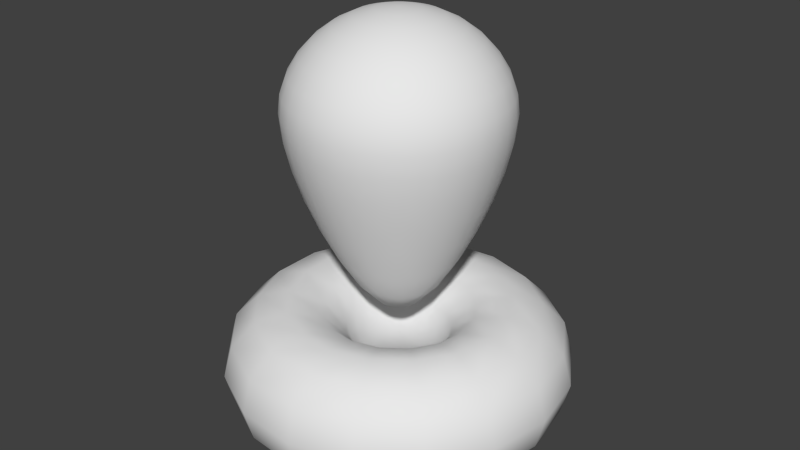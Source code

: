# Source: location.blend  (saved by Blender 2.76.0; exported with 4.5.12 LTS)
import bpy
from mathutils import Matrix  # noqa: F401  (used for matrix-valued properties, if any)

bpy.ops.wm.read_factory_settings(use_empty=True)
scene = bpy.context.scene
scene.name = 'Scene'

# ---- collections
col_collection_1 = bpy.data.collections.new('Collection 1'); scene.collection.children.link(col_collection_1)

# ---- materials (node trees are filled in below, after node groups)
mat_material = bpy.data.materials.new('Material')
mat_material.alpha_threshold = 0.0
mat_material.use_transparent_shadow = False
mat_material.roughness = 0.5
mat_material_001 = bpy.data.materials.new('Material.001')
mat_material_001.alpha_threshold = 0.0
mat_material_001.use_transparent_shadow = False
mat_material_001.roughness = 0.5
mat_material_002 = bpy.data.materials.new('Material.002')
mat_material_002.alpha_threshold = 0.0
mat_material_002.use_transparent_shadow = False
mat_material_002.roughness = 0.5

# ---- material node trees

# ---- world
world_world = bpy.data.worlds.new('World'); scene.world = world_world
world_world.color = (0.05088, 0.05088, 0.05088)
world_world.use_sun_shadow = False
world_world.sun_shadow_jitter_overblur = 0.0
world_world.cycles.sampling_method = 'MANUAL'
world_world.cycles.sample_map_resolution = 256

# ---- meshes
me_torus = bpy.data.meshes.new('Torus')
me_torus.from_pydata([(0.83, 0.0, 0.0), (0.7885, 0.0, 0.155), (0.675, 0.0, 0.2685), (0.52, 0.0, 0.31), (0.365, 0.0, 0.2685), (0.2515, 0.0, 0.155), (0.21, 0.0, 3.796e-17), (0.2515, 0.0, -0.155), (0.365, 0.0, -0.2685), (0.52, 0.0, -0.31), (0.675, 0.0, -0.2685), (0.7885, 0.0, -0.155), (0.774, 0.2998, 0.0), (0.7352, 0.2848, 0.155), (0.6294, 0.2438, 0.2685), (0.4849, 0.1878, 0.31), (0.3404, 0.1319, 0.2685), (0.2345, 0.09086, 0.155), (0.1958, 0.07586, 3.796e-17), (0.2345, 0.09086, -0.155), (0.3404, 0.1319, -0.2685), (0.4849, 0.1878, -0.31), (0.6294, 0.2438, -0.2685), (0.7352, 0.2848, -0.155), (0.6134, 0.5592, 0.0), (0.5827, 0.5312, 0.155), (0.4988, 0.4547, 0.2685), (0.3843, 0.3503, 0.31), (0.2697, 0.2459, 0.2685), (0.1859, 0.1695, 0.155), (0.1552, 0.1415, 3.796e-17), (0.1859, 0.1695, -0.155), (0.2697, 0.2459, -0.2685), (0.3843, 0.3503, -0.31), (0.4988, 0.4547, -0.2685), (0.5827, 0.5312, -0.155), (0.37, 0.743, 0.0), (0.3515, 0.7058, 0.155), (0.3009, 0.6042, 0.2685), (0.2318, 0.4655, 0.31), (0.1627, 0.3267, 0.2685), (0.1121, 0.2252, 0.155), (0.09361, 0.188, 3.796e-17), (0.1121, 0.2252, -0.155), (0.1627, 0.3267, -0.2685), (0.2318, 0.4655, -0.31), (0.3009, 0.6042, -0.2685), (0.3515, 0.7058, -0.155), (0.07658, 0.8265, 0.0), (0.07275, 0.7851, 0.155), (0.06228, 0.6721, 0.2685), (0.04798, 0.5178, 0.31), (0.03368, 0.3634, 0.2685), (0.02321, 0.2505, 0.155), (0.01938, 0.2091, 3.796e-17), (0.02321, 0.2505, -0.155), (0.03368, 0.3634, -0.2685), (0.04798, 0.5178, -0.31), (0.06228, 0.6721, -0.2685), (0.07275, 0.7851, -0.155), (-0.2271, 0.7983, 0.0), (-0.2158, 0.7584, 0.155), (-0.1847, 0.6492, 0.2685), (-0.1423, 0.5001, 0.31), (-0.09989, 0.3511, 0.2685), (-0.06883, 0.2419, 0.155), (-0.05747, 0.202, 3.796e-17), (-0.06883, 0.2419, -0.155), (-0.09989, 0.3511, -0.2685), (-0.1423, 0.5001, -0.31), (-0.1847, 0.6492, -0.2685), (-0.2158, 0.7584, -0.155), (-0.5002, 0.6624, 0.0), (-0.4752, 0.6292, 0.155), (-0.4068, 0.5387, 0.2685), (-0.3134, 0.415, 0.31), (-0.22, 0.2913, 0.2685), (-0.1516, 0.2007, 0.155), (-0.1266, 0.1676, 3.796e-17), (-0.1516, 0.2007, -0.155), (-0.22, 0.2913, -0.2685), (-0.3134, 0.415, -0.31), (-0.4068, 0.5387, -0.2685), (-0.4752, 0.6292, -0.155), (-0.7057, 0.4369, 0.0), (-0.6704, 0.4151, 0.155), (-0.5739, 0.3553, 0.2685), (-0.4421, 0.2737, 0.31), (-0.3103, 0.1921, 0.2685), (-0.2139, 0.1324, 0.155), (-0.1785, 0.1106, 3.796e-17), (-0.2139, 0.1324, -0.155), (-0.3103, 0.1921, -0.2685), (-0.4421, 0.2737, -0.31), (-0.5739, 0.3553, -0.2685), (-0.6704, 0.4151, -0.155), (-0.8159, 0.1525, 0.0), (-0.775, 0.1449, 0.155), (-0.6635, 0.124, 0.2685), (-0.5111, 0.09555, 0.31), (-0.3588, 0.06707, 0.2685), (-0.2472, 0.04622, 0.155), (-0.2064, 0.03859, 3.796e-17), (-0.2472, 0.04622, -0.155), (-0.3588, 0.06707, -0.2685), (-0.5111, 0.09555, -0.31), (-0.6635, 0.124, -0.2685), (-0.775, 0.1449, -0.155), (-0.8159, -0.1525, 0.0), (-0.775, -0.1449, 0.155), (-0.6635, -0.124, 0.2685), (-0.5111, -0.09555, 0.31), (-0.3588, -0.06707, 0.2685), (-0.2472, -0.04622, 0.155), (-0.2064, -0.03859, 3.796e-17), (-0.2472, -0.04622, -0.155), (-0.3588, -0.06707, -0.2685), (-0.5111, -0.09555, -0.31), (-0.6635, -0.124, -0.2685), (-0.775, -0.1449, -0.155), (-0.7057, -0.4369, 0.0), (-0.6704, -0.4151, 0.155), (-0.5739, -0.3553, 0.2685), (-0.4421, -0.2737, 0.31), (-0.3103, -0.1921, 0.2685), (-0.2139, -0.1324, 0.155), (-0.1785, -0.1106, 3.796e-17), (-0.2139, -0.1324, -0.155), (-0.3103, -0.1921, -0.2685), (-0.4421, -0.2737, -0.31), (-0.5739, -0.3553, -0.2685), (-0.6704, -0.4151, -0.155), (-0.5002, -0.6624, 0.0), (-0.4752, -0.6292, 0.155), (-0.4068, -0.5387, 0.2685), (-0.3134, -0.415, 0.31), (-0.22, -0.2913, 0.2685), (-0.1516, -0.2007, 0.155), (-0.1266, -0.1676, 3.796e-17), (-0.1516, -0.2007, -0.155), (-0.22, -0.2913, -0.2685), (-0.3134, -0.415, -0.31), (-0.4068, -0.5387, -0.2685), (-0.4752, -0.6292, -0.155), (-0.2271, -0.7983, 0.0), (-0.2158, -0.7584, 0.155), (-0.1847, -0.6492, 0.2685), (-0.1423, -0.5001, 0.31), (-0.09989, -0.3511, 0.2685), (-0.06884, -0.2419, 0.155), (-0.05747, -0.202, 3.796e-17), (-0.06884, -0.2419, -0.155), (-0.09989, -0.3511, -0.2685), (-0.1423, -0.5001, -0.31), (-0.1847, -0.6492, -0.2685), (-0.2158, -0.7584, -0.155), (0.07658, -0.8265, 0.0), (0.07275, -0.7851, 0.155), (0.06228, -0.6721, 0.2685), (0.04798, -0.5178, 0.31), (0.03368, -0.3634, 0.2685), (0.02321, -0.2505, 0.155), (0.01938, -0.2091, 3.796e-17), (0.02321, -0.2505, -0.155), (0.03368, -0.3634, -0.2685), (0.04798, -0.5178, -0.31), (0.06228, -0.6721, -0.2685), (0.07275, -0.7851, -0.155), (0.37, -0.743, 0.0), (0.3515, -0.7058, 0.155), (0.3009, -0.6042, 0.2685), (0.2318, -0.4655, 0.31), (0.1627, -0.3267, 0.2685), (0.1121, -0.2252, 0.155), (0.09361, -0.188, 3.796e-17), (0.1121, -0.2252, -0.155), (0.1627, -0.3267, -0.2685), (0.2318, -0.4655, -0.31), (0.3009, -0.6042, -0.2685), (0.3515, -0.7058, -0.155), (0.6134, -0.5592, 0.0), (0.5827, -0.5312, 0.155), (0.4988, -0.4547, 0.2685), (0.3843, -0.3503, 0.31), (0.2697, -0.2459, 0.2685), (0.1859, -0.1695, 0.155), (0.1552, -0.1415, 3.796e-17), (0.1859, -0.1695, -0.155), (0.2697, -0.2459, -0.2685), (0.3843, -0.3503, -0.31), (0.4988, -0.4547, -0.2685), (0.5827, -0.5312, -0.155), (0.774, -0.2998, 0.0), (0.7352, -0.2848, 0.155), (0.6294, -0.2438, 0.2685), (0.4849, -0.1878, 0.31), (0.3404, -0.1319, 0.2685), (0.2345, -0.09086, 0.155), (0.1958, -0.07586, 3.796e-17), (0.2345, -0.09086, -0.155), (0.3404, -0.1319, -0.2685), (0.4849, -0.1878, -0.31), (0.6294, -0.2438, -0.2685), (0.7352, -0.2848, -0.155)], [], [(0, 12, 13, 1), (1, 13, 14, 2), (2, 14, 15, 3), (3, 15, 16, 4), (4, 16, 17, 5), (5, 17, 18, 6), (6, 18, 19, 7), (7, 19, 20, 8), (8, 20, 21, 9), (9, 21, 22, 10), (10, 22, 23, 11), (0, 11, 23, 12), (12, 24, 25, 13), (13, 25, 26, 14), (14, 26, 27, 15), (15, 27, 28, 16), (16, 28, 29, 17), (17, 29, 30, 18), (18, 30, 31, 19), (19, 31, 32, 20), (20, 32, 33, 21), (21, 33, 34, 22), (22, 34, 35, 23), (23, 35, 24, 12), (24, 36, 37, 25), (25, 37, 38, 26), (26, 38, 39, 27), (27, 39, 40, 28), (28, 40, 41, 29), (29, 41, 42, 30), (30, 42, 43, 31), (31, 43, 44, 32), (32, 44, 45, 33), (33, 45, 46, 34), (34, 46, 47, 35), (35, 47, 36, 24), (36, 48, 49, 37), (37, 49, 50, 38), (38, 50, 51, 39), (39, 51, 52, 40), (40, 52, 53, 41), (41, 53, 54, 42), (42, 54, 55, 43), (43, 55, 56, 44), (44, 56, 57, 45), (45, 57, 58, 46), (46, 58, 59, 47), (47, 59, 48, 36), (48, 60, 61, 49), (49, 61, 62, 50), (50, 62, 63, 51), (51, 63, 64, 52), (52, 64, 65, 53), (53, 65, 66, 54), (54, 66, 67, 55), (55, 67, 68, 56), (56, 68, 69, 57), (57, 69, 70, 58), (58, 70, 71, 59), (59, 71, 60, 48), (60, 72, 73, 61), (61, 73, 74, 62), (62, 74, 75, 63), (63, 75, 76, 64), (64, 76, 77, 65), (65, 77, 78, 66), (66, 78, 79, 67), (67, 79, 80, 68), (68, 80, 81, 69), (69, 81, 82, 70), (70, 82, 83, 71), (71, 83, 72, 60), (72, 84, 85, 73), (73, 85, 86, 74), (74, 86, 87, 75), (75, 87, 88, 76), (76, 88, 89, 77), (77, 89, 90, 78), (78, 90, 91, 79), (79, 91, 92, 80), (80, 92, 93, 81), (81, 93, 94, 82), (82, 94, 95, 83), (83, 95, 84, 72), (84, 96, 97, 85), (85, 97, 98, 86), (86, 98, 99, 87), (87, 99, 100, 88), (88, 100, 101, 89), (89, 101, 102, 90), (90, 102, 103, 91), (91, 103, 104, 92), (92, 104, 105, 93), (93, 105, 106, 94), (94, 106, 107, 95), (95, 107, 96, 84), (96, 108, 109, 97), (97, 109, 110, 98), (98, 110, 111, 99), (99, 111, 112, 100), (100, 112, 113, 101), (101, 113, 114, 102), (102, 114, 115, 103), (103, 115, 116, 104), (104, 116, 117, 105), (105, 117, 118, 106), (106, 118, 119, 107), (107, 119, 108, 96), (108, 120, 121, 109), (109, 121, 122, 110), (110, 122, 123, 111), (111, 123, 124, 112), (112, 124, 125, 113), (113, 125, 126, 114), (114, 126, 127, 115), (115, 127, 128, 116), (116, 128, 129, 117), (117, 129, 130, 118), (118, 130, 131, 119), (119, 131, 120, 108), (120, 132, 133, 121), (121, 133, 134, 122), (122, 134, 135, 123), (123, 135, 136, 124), (124, 136, 137, 125), (125, 137, 138, 126), (126, 138, 139, 127), (127, 139, 140, 128), (128, 140, 141, 129), (129, 141, 142, 130), (130, 142, 143, 131), (131, 143, 132, 120), (132, 144, 145, 133), (133, 145, 146, 134), (134, 146, 147, 135), (135, 147, 148, 136), (136, 148, 149, 137), (137, 149, 150, 138), (138, 150, 151, 139), (139, 151, 152, 140), (140, 152, 153, 141), (141, 153, 154, 142), (142, 154, 155, 143), (143, 155, 144, 132), (144, 156, 157, 145), (145, 157, 158, 146), (146, 158, 159, 147), (147, 159, 160, 148), (148, 160, 161, 149), (149, 161, 162, 150), (150, 162, 163, 151), (151, 163, 164, 152), (152, 164, 165, 153), (153, 165, 166, 154), (154, 166, 167, 155), (155, 167, 156, 144), (156, 168, 169, 157), (157, 169, 170, 158), (158, 170, 171, 159), (159, 171, 172, 160), (160, 172, 173, 161), (161, 173, 174, 162), (162, 174, 175, 163), (163, 175, 176, 164), (164, 176, 177, 165), (165, 177, 178, 166), (166, 178, 179, 167), (167, 179, 168, 156), (168, 180, 181, 169), (169, 181, 182, 170), (170, 182, 183, 171), (171, 183, 184, 172), (172, 184, 185, 173), (173, 185, 186, 174), (174, 186, 187, 175), (175, 187, 188, 176), (176, 188, 189, 177), (177, 189, 190, 178), (178, 190, 191, 179), (179, 191, 180, 168), (180, 192, 193, 181), (181, 193, 194, 182), (182, 194, 195, 183), (183, 195, 196, 184), (184, 196, 197, 185), (185, 197, 198, 186), (186, 198, 199, 187), (187, 199, 200, 188), (188, 200, 201, 189), (189, 201, 202, 190), (190, 202, 203, 191), (191, 203, 192, 180), (192, 0, 1, 193), (193, 1, 2, 194), (194, 2, 3, 195), (195, 3, 4, 196), (196, 4, 5, 197), (197, 5, 6, 198), (198, 6, 7, 199), (199, 7, 8, 200), (200, 8, 9, 201), (201, 9, 10, 202), (202, 10, 11, 203), (203, 11, 0, 192)])
me_torus.polygons.foreach_set('use_smooth', [True] * 204)
_uv = me_torus.uv_layers.new(name='UVMap')
_uv.uv.foreach_set('vector', [0.5659, 0.681, 0.5659, 0.7768, 0.5164, 0.772, 0.5164, 0.681, 0.1399, 0.4766, 0.06599, 0.4208, 0.09278, 0.3963, 0.156, 0.4441, 0.156, 0.4441, 0.09278, 0.3963, 0.1294, 0.363, 0.1781, 0.3998, 0.1781, 0.3998, 0.1294, 0.363, 0.166, 0.3296, 0.2002, 0.3555, 0.6159, 0.6853, 0.6159, 0.7274, 0.6522, 0.7143, 0.6522, 0.6853, 0.6522, 0.6853, 0.6522, 0.7143, 0.7017, 0.7095, 0.7017, 0.6853, 0.7017, 0.6853, 0.7017, 0.7095, 0.7512, 0.7143, 0.7512, 0.6853, 0.7512, 0.6853, 0.7512, 0.7143, 0.7874, 0.7274, 0.7874, 0.6853, 0.7002, 0.3555, 0.666, 0.3296, 0.6294, 0.363, 0.6781, 0.3998, 0.6781, 0.3998, 0.6294, 0.363, 0.5928, 0.3963, 0.656, 0.4441, 0.656, 0.4441, 0.5928, 0.3963, 0.566, 0.4208, 0.6399, 0.4766, 0.5659, 0.681, 0.6154, 0.681, 0.6154, 0.772, 0.5659, 0.7768, 0.5659, 0.7768, 0.5659, 0.8597, 0.5164, 0.8507, 0.5164, 0.772, 0.06599, 0.4208, 0.01726, 0.3421, 0.05106, 0.329, 0.09278, 0.3963, 0.09278, 0.3963, 0.05106, 0.329, 0.09724, 0.3111, 0.1294, 0.363, 0.1294, 0.363, 0.09724, 0.3111, 0.1434, 0.2932, 0.166, 0.3296, 0.166, 0.3296, 0.1434, 0.2932, 0.1772, 0.2801, 0.1928, 0.3052, 0.6522, 0.7143, 0.6522, 0.7394, 0.7017, 0.7305, 0.7017, 0.7095, 0.7017, 0.7095, 0.7017, 0.7305, 0.7512, 0.7394, 0.7512, 0.7143, 0.6928, 0.3052, 0.6772, 0.2801, 0.6434, 0.2932, 0.666, 0.3296, 0.666, 0.3296, 0.6434, 0.2932, 0.5972, 0.3111, 0.6294, 0.363, 0.6294, 0.363, 0.5972, 0.3111, 0.5511, 0.329, 0.5928, 0.3963, 0.5928, 0.3963, 0.5511, 0.329, 0.5173, 0.3421, 0.566, 0.4208, 0.6154, 0.772, 0.6154, 0.8507, 0.5659, 0.8597, 0.5659, 0.7768, 0.4301, 0.8581, 0.4301, 0.7804, 0.3806, 0.7745, 0.3806, 0.8483, 0.01726, 0.3421, 0.0002509, 0.2511, 0.0365, 0.2511, 0.05106, 0.329, 0.05106, 0.329, 0.0365, 0.2511, 0.08602, 0.2511, 0.09724, 0.3111, 0.09724, 0.3111, 0.08602, 0.2511, 0.1355, 0.2511, 0.1434, 0.2932, 0.1434, 0.2932, 0.1355, 0.2511, 0.1718, 0.2511, 0.1772, 0.2801, 0.6522, 0.8477, 0.6522, 0.8242, 0.7017, 0.8183, 0.7017, 0.8379, 0.7017, 0.8379, 0.7017, 0.8183, 0.7512, 0.8242, 0.7512, 0.8477, 0.6772, 0.2801, 0.6718, 0.2511, 0.6355, 0.2511, 0.6434, 0.2932, 0.6434, 0.2932, 0.6355, 0.2511, 0.586, 0.2511, 0.5972, 0.3111, 0.5972, 0.3111, 0.586, 0.2511, 0.5365, 0.2511, 0.5511, 0.329, 0.5511, 0.329, 0.5365, 0.2511, 0.5003, 0.2511, 0.5173, 0.3421, 0.4796, 0.8483, 0.4796, 0.7745, 0.4301, 0.7804, 0.4301, 0.8581, 0.4301, 0.7804, 0.4301, 0.6867, 0.3806, 0.6854, 0.3806, 0.7745, 0.0002509, 0.2511, 0.01726, 0.1601, 0.05106, 0.1732, 0.0365, 0.2511, 0.0365, 0.2511, 0.05106, 0.1732, 0.09724, 0.1911, 0.08602, 0.2511, 0.08602, 0.2511, 0.09724, 0.1911, 0.1434, 0.2089, 0.1355, 0.2511, 0.1355, 0.2511, 0.1434, 0.2089, 0.1772, 0.222, 0.1718, 0.2511, 0.6522, 0.8242, 0.6522, 0.7958, 0.7017, 0.7945, 0.7017, 0.8183, 0.7017, 0.8183, 0.7017, 0.7945, 0.7512, 0.7958, 0.7512, 0.8242, 0.6718, 0.2511, 0.6772, 0.222, 0.6434, 0.2089, 0.6355, 0.2511, 0.6355, 0.2511, 0.6434, 0.2089, 0.5972, 0.1911, 0.586, 0.2511, 0.586, 0.2511, 0.5972, 0.1911, 0.5511, 0.1732, 0.5365, 0.2511, 0.5365, 0.2511, 0.5511, 0.1732, 0.5173, 0.1601, 0.5003, 0.2511, 0.4796, 0.7745, 0.4796, 0.6854, 0.4301, 0.6867, 0.4301, 0.7804, 0.4301, 0.6867, 0.4301, 0.5896, 0.3806, 0.5933, 0.3806, 0.6854, 0.3806, 0.6854, 0.3806, 0.5933, 0.3443, 0.6032, 0.3443, 0.6821, 0.05106, 0.1732, 0.09278, 0.1058, 0.1294, 0.1392, 0.09724, 0.1911, 0.09724, 0.1911, 0.1294, 0.1392, 0.166, 0.1725, 0.1434, 0.2089, 0.6159, 0.7991, 0.6159, 0.7564, 0.6522, 0.7664, 0.6522, 0.7958, 0.6522, 0.7958, 0.6522, 0.7664, 0.7017, 0.77, 0.7017, 0.7945, 0.7017, 0.7945, 0.7017, 0.77, 0.7512, 0.7664, 0.7512, 0.7958, 0.7512, 0.7958, 0.7512, 0.7664, 0.7874, 0.7564, 0.7874, 0.7991, 0.6434, 0.2089, 0.666, 0.1725, 0.6294, 0.1392, 0.5972, 0.1911, 0.5972, 0.1911, 0.6294, 0.1392, 0.5928, 0.1058, 0.5511, 0.1732, 0.5159, 0.6821, 0.5159, 0.6032, 0.4796, 0.5933, 0.4796, 0.6854, 0.4796, 0.6854, 0.4796, 0.5933, 0.4301, 0.5896, 0.4301, 0.6867, 0.4301, 0.5896, 0.4301, 0.5024, 0.3806, 0.5104, 0.3806, 0.5933, 0.06599, 0.08137, 0.1399, 0.02558, 0.156, 0.05803, 0.09278, 0.1058, 0.09278, 0.1058, 0.156, 0.05803, 0.1781, 0.1024, 0.1294, 0.1392, 0.1294, 0.1392, 0.1781, 0.1024, 0.2002, 0.1467, 0.166, 0.1725, 0.166, 0.1725, 0.2002, 0.1467, 0.2163, 0.1791, 0.1928, 0.1969, 0.6522, 0.7664, 0.6522, 0.7399, 0.7017, 0.7479, 0.7017, 0.77, 0.7017, 0.77, 0.7017, 0.7479, 0.7512, 0.7399, 0.7512, 0.7664, 0.6928, 0.1969, 0.7163, 0.1791, 0.7002, 0.1467, 0.666, 0.1725, 0.666, 0.1725, 0.7002, 0.1467, 0.6781, 0.1024, 0.6294, 0.1392, 0.6294, 0.1392, 0.6781, 0.1024, 0.656, 0.05803, 0.5928, 0.1058, 0.5928, 0.1058, 0.656, 0.05803, 0.6399, 0.02558, 0.566, 0.08137, 0.4796, 0.5933, 0.4796, 0.5104, 0.4301, 0.5024, 0.4301, 0.5896, 0.08602, 0.9256, 0.08602, 0.8536, 0.0365, 0.8466, 0.0365, 0.915, 0.1399, 0.02558, 0.2289, 0.0002509, 0.2322, 0.03635, 0.156, 0.05803, 0.156, 0.05803, 0.2322, 0.03635, 0.2368, 0.08565, 0.1781, 0.1024, 0.1781, 0.1024, 0.2368, 0.08565, 0.2414, 0.135, 0.2002, 0.1467, 0.2002, 0.1467, 0.2414, 0.135, 0.2447, 0.1711, 0.2163, 0.1791, 0.6522, 0.6306, 0.6522, 0.6088, 0.7017, 0.6018, 0.7017, 0.6201, 0.7017, 0.6201, 0.7017, 0.6018, 0.7512, 0.6088, 0.7512, 0.6306, 0.7163, 0.1791, 0.7447, 0.1711, 0.7414, 0.135, 0.7002, 0.1467, 0.7002, 0.1467, 0.7414, 0.135, 0.7368, 0.08565, 0.6781, 0.1024, 0.6781, 0.1024, 0.7368, 0.08565, 0.7322, 0.03635, 0.656, 0.05803, 0.656, 0.05803, 0.7322, 0.03635, 0.7289, 0.0002509, 0.6399, 0.02558, 0.1355, 0.915, 0.1355, 0.8466, 0.08602, 0.8536, 0.08602, 0.9256, 0.08602, 0.8536, 0.08602, 0.7627, 0.0365, 0.7603, 0.0365, 0.8466, 0.2289, 0.0002509, 0.3211, 0.008792, 0.3112, 0.04366, 0.2322, 0.03635, 0.2322, 0.03635, 0.3112, 0.04366, 0.2976, 0.09129, 0.2368, 0.08565, 0.2368, 0.08565, 0.2976, 0.09129, 0.2841, 0.1389, 0.2414, 0.135, 0.2414, 0.135, 0.2841, 0.1389, 0.2741, 0.1738, 0.2447, 0.1711, 0.6522, 0.6088, 0.6522, 0.5813, 0.7017, 0.5788, 0.7017, 0.6018, 0.7017, 0.6018, 0.7017, 0.5788, 0.7512, 0.5813, 0.7512, 0.6088, 0.7447, 0.1711, 0.7741, 0.1738, 0.7841, 0.1389, 0.7414, 0.135, 0.7414, 0.135, 0.7841, 0.1389, 0.7976, 0.09129, 0.7368, 0.08565, 0.7368, 0.08565, 0.7976, 0.09129, 0.8112, 0.04366, 0.7322, 0.03635, 0.7322, 0.03635, 0.8112, 0.04366, 0.8211, 0.008792, 0.7289, 0.0002509, 0.1355, 0.8466, 0.1355, 0.7603, 0.08602, 0.7627, 0.08602, 0.8536, 0.08602, 0.7627, 0.08602, 0.6653, 0.0365, 0.6677, 0.0365, 0.7603, 0.0365, 0.7603, 0.0365, 0.6677, 0.0002509, 0.6744, 0.0002509, 0.7536, 0.3112, 0.04366, 0.3821, 0.07898, 0.3523, 0.1185, 0.2976, 0.09129, 0.2976, 0.09129, 0.3523, 0.1185, 0.3224, 0.158, 0.2841, 0.1389, 0.6159, 0.5879, 0.6159, 0.5451, 0.6522, 0.5518, 0.6522, 0.5813, 0.6522, 0.5813, 0.6522, 0.5518, 0.7017, 0.5542, 0.7017, 0.5788, 0.7017, 0.5788, 0.7017, 0.5542, 0.7512, 0.5518, 0.7512, 0.5813, 0.7512, 0.5813, 0.7512, 0.5518, 0.7874, 0.5451, 0.7874, 0.5879, 0.7841, 0.1389, 0.8224, 0.158, 0.8523, 0.1185, 0.7976, 0.09129, 0.7976, 0.09129, 0.8523, 0.1185, 0.8821, 0.07898, 0.8112, 0.04366, 0.1718, 0.7536, 0.1718, 0.6744, 0.1355, 0.6677, 0.1355, 0.7603, 0.1355, 0.7603, 0.1355, 0.6677, 0.08602, 0.6653, 0.08602, 0.7627, 0.08602, 0.6653, 0.08602, 0.5744, 0.0365, 0.5814, 0.0365, 0.6677, 0.4039, 0.05005, 0.4663, 0.1185, 0.4355, 0.1375, 0.3821, 0.07898, 0.3821, 0.07898, 0.4355, 0.1375, 0.3934, 0.1636, 0.3523, 0.1185, 0.3523, 0.1185, 0.3934, 0.1636, 0.3513, 0.1897, 0.3224, 0.158, 0.3224, 0.158, 0.3513, 0.1897, 0.3205, 0.2088, 0.3006, 0.1869, 0.6522, 0.5518, 0.6522, 0.5242, 0.7017, 0.5312, 0.7017, 0.5542, 0.7017, 0.5542, 0.7017, 0.5312, 0.7512, 0.5242, 0.7512, 0.5518, 0.8006, 0.1869, 0.8205, 0.2088, 0.8513, 0.1897, 0.8224, 0.158, 0.8224, 0.158, 0.8513, 0.1897, 0.8934, 0.1636, 0.8523, 0.1185, 0.8523, 0.1185, 0.8934, 0.1636, 0.9355, 0.1375, 0.8821, 0.07898, 0.8821, 0.07898, 0.9355, 0.1375, 0.9663, 0.1185, 0.9039, 0.05005, 0.1355, 0.6677, 0.1355, 0.5814, 0.08602, 0.5744, 0.08602, 0.6653, 0.08602, 0.5744, 0.08602, 0.5024, 0.0365, 0.513, 0.0365, 0.5814, 0.4663, 0.1185, 0.4997, 0.2048, 0.4641, 0.2114, 0.4355, 0.1375, 0.4355, 0.1375, 0.4641, 0.2114, 0.4154, 0.2205, 0.3934, 0.1636, 0.3934, 0.1636, 0.4154, 0.2205, 0.3668, 0.2296, 0.3513, 0.1897, 0.3513, 0.1897, 0.3668, 0.2296, 0.3311, 0.2363, 0.3205, 0.2088, 0.6522, 0.5242, 0.6522, 0.5024, 0.7017, 0.513, 0.7017, 0.5312, 0.7017, 0.5312, 0.7017, 0.513, 0.7512, 0.5024, 0.7512, 0.5242, 0.8205, 0.2088, 0.8311, 0.2363, 0.8668, 0.2296, 0.8513, 0.1897, 0.8513, 0.1897, 0.8668, 0.2296, 0.9154, 0.2205, 0.8934, 0.1636, 0.8934, 0.1636, 0.9154, 0.2205, 0.9641, 0.2114, 0.9355, 0.1375, 0.9355, 0.1375, 0.9641, 0.2114, 0.9997, 0.2048, 0.9663, 0.1185, 0.1355, 0.5814, 0.1355, 0.513, 0.08602, 0.5024, 0.08602, 0.5744, 0.2581, 0.5024, 0.2581, 0.5896, 0.2085, 0.5933, 0.2085, 0.5104, 0.4997, 0.2048, 0.4997, 0.2974, 0.4641, 0.2907, 0.4641, 0.2114, 0.4641, 0.2114, 0.4641, 0.2907, 0.4154, 0.2816, 0.4154, 0.2205, 0.4154, 0.2205, 0.4154, 0.2816, 0.3668, 0.2725, 0.3668, 0.2296, 0.3668, 0.2296, 0.3668, 0.2725, 0.3311, 0.2658, 0.3311, 0.2363, 0.7879, 0.6377, 0.8144, 0.6377, 0.818, 0.5882, 0.7959, 0.5882, 0.7959, 0.5882, 0.818, 0.5882, 0.8144, 0.5386, 0.7879, 0.5386, 0.8311, 0.2363, 0.8311, 0.2658, 0.8668, 0.2725, 0.8668, 0.2296, 0.8668, 0.2296, 0.8668, 0.2725, 0.9154, 0.2816, 0.9154, 0.2205, 0.9154, 0.2205, 0.9154, 0.2816, 0.9641, 0.2907, 0.9641, 0.2114, 0.9641, 0.2114, 0.9641, 0.2907, 0.9997, 0.2974, 0.9997, 0.2048, 0.3076, 0.5104, 0.3076, 0.5933, 0.2581, 0.5896, 0.2581, 0.5024, 0.2581, 0.5896, 0.2581, 0.6867, 0.2085, 0.6854, 0.2085, 0.5933, 0.2085, 0.5933, 0.2085, 0.6854, 0.1723, 0.6821, 0.1723, 0.6032, 0.4641, 0.2907, 0.4355, 0.3646, 0.3934, 0.3385, 0.4154, 0.2816, 0.4154, 0.2816, 0.3934, 0.3385, 0.3513, 0.3125, 0.3668, 0.2725, 0.8045, 0.6739, 0.8471, 0.6739, 0.8438, 0.6377, 0.8144, 0.6377, 0.8144, 0.6377, 0.8438, 0.6377, 0.8426, 0.5882, 0.818, 0.5882, 0.818, 0.5882, 0.8426, 0.5882, 0.8438, 0.5386, 0.8144, 0.5386, 0.8144, 0.5386, 0.8438, 0.5386, 0.8471, 0.5024, 0.8045, 0.5024, 0.8668, 0.2725, 0.8513, 0.3125, 0.8934, 0.3385, 0.9154, 0.2816, 0.9154, 0.2816, 0.8934, 0.3385, 0.9355, 0.3646, 0.9641, 0.2907, 0.3438, 0.6032, 0.3438, 0.6821, 0.3076, 0.6854, 0.3076, 0.5933, 0.3076, 0.5933, 0.3076, 0.6854, 0.2581, 0.6867, 0.2581, 0.5896, 0.2581, 0.6867, 0.2581, 0.7804, 0.2085, 0.7745, 0.2085, 0.6854, 0.4663, 0.3837, 0.4039, 0.4521, 0.3821, 0.4232, 0.4355, 0.3646, 0.4355, 0.3646, 0.3821, 0.4232, 0.3523, 0.3836, 0.3934, 0.3385, 0.3934, 0.3385, 0.3523, 0.3836, 0.3224, 0.3441, 0.3513, 0.3125, 0.3513, 0.3125, 0.3224, 0.3441, 0.3006, 0.3152, 0.3205, 0.2934, 0.8438, 0.6377, 0.8722, 0.6377, 0.8663, 0.5882, 0.8426, 0.5882, 0.8426, 0.5882, 0.8663, 0.5882, 0.8722, 0.5386, 0.8438, 0.5386, 0.8205, 0.2934, 0.8006, 0.3152, 0.8224, 0.3441, 0.8513, 0.3125, 0.8513, 0.3125, 0.8224, 0.3441, 0.8523, 0.3836, 0.8934, 0.3385, 0.8934, 0.3385, 0.8523, 0.3836, 0.8821, 0.4232, 0.9355, 0.3646, 0.9355, 0.3646, 0.8821, 0.4232, 0.9039, 0.4521, 0.9663, 0.3837, 0.3076, 0.6854, 0.3076, 0.7745, 0.2581, 0.7804, 0.2581, 0.6867, 0.2581, 0.7804, 0.2581, 0.8581, 0.2085, 0.8483, 0.2085, 0.7745, 0.4039, 0.4521, 0.3211, 0.4933, 0.3112, 0.4585, 0.3821, 0.4232, 0.3821, 0.4232, 0.3112, 0.4585, 0.2976, 0.4109, 0.3523, 0.3836, 0.3523, 0.3836, 0.2976, 0.4109, 0.2841, 0.3632, 0.3224, 0.3441, 0.3224, 0.3441, 0.2841, 0.3632, 0.2741, 0.3284, 0.3006, 0.3152, 0.8722, 0.6377, 0.8958, 0.6377, 0.8859, 0.5882, 0.8663, 0.5882, 0.8663, 0.5882, 0.8859, 0.5882, 0.8958, 0.5386, 0.8722, 0.5386, 0.8006, 0.3152, 0.7741, 0.3284, 0.7841, 0.3632, 0.8224, 0.3441, 0.8224, 0.3441, 0.7841, 0.3632, 0.7976, 0.4109, 0.8523, 0.3836, 0.8523, 0.3836, 0.7976, 0.4109, 0.8112, 0.4585, 0.8821, 0.4232, 0.8821, 0.4232, 0.8112, 0.4585, 0.8211, 0.4933, 0.9039, 0.4521, 0.3076, 0.7745, 0.3076, 0.8483, 0.2581, 0.8581, 0.2581, 0.7804, 0.5659, 0.5024, 0.5659, 0.5852, 0.5164, 0.59, 0.5164, 0.5113, 0.3211, 0.4933, 0.2289, 0.5019, 0.2322, 0.4658, 0.3112, 0.4585, 0.3112, 0.4585, 0.2322, 0.4658, 0.2368, 0.4165, 0.2976, 0.4109, 0.2976, 0.4109, 0.2368, 0.4165, 0.2414, 0.3672, 0.2841, 0.3632, 0.2841, 0.3632, 0.2414, 0.3672, 0.2447, 0.3311, 0.2741, 0.3284, 0.6522, 0.6311, 0.6522, 0.6563, 0.7017, 0.661, 0.7017, 0.6401, 0.7017, 0.6401, 0.7017, 0.661, 0.7512, 0.6563, 0.7512, 0.6311, 0.7741, 0.3284, 0.7447, 0.3311, 0.7414, 0.3672, 0.7841, 0.3632, 0.7841, 0.3632, 0.7414, 0.3672, 0.7368, 0.4165, 0.7976, 0.4109, 0.7976, 0.4109, 0.7368, 0.4165, 0.7322, 0.4658, 0.8112, 0.4585, 0.8112, 0.4585, 0.7322, 0.4658, 0.7289, 0.5019, 0.8211, 0.4933, 0.6154, 0.5113, 0.6154, 0.59, 0.5659, 0.5852, 0.5659, 0.5024, 0.5659, 0.5852, 0.5659, 0.681, 0.5164, 0.681, 0.5164, 0.59, 0.2289, 0.5019, 0.1399, 0.4766, 0.156, 0.4441, 0.2322, 0.4658, 0.2322, 0.4658, 0.156, 0.4441, 0.1781, 0.3998, 0.2368, 0.4165, 0.2368, 0.4165, 0.1781, 0.3998, 0.2002, 0.3555, 0.2414, 0.3672, 0.2414, 0.3672, 0.2002, 0.3555, 0.2163, 0.323, 0.2447, 0.3311, 0.6522, 0.6563, 0.6522, 0.6853, 0.7017, 0.6853, 0.7017, 0.661, 0.7017, 0.661, 0.7017, 0.6853, 0.7512, 0.6853, 0.7512, 0.6563, 0.7447, 0.3311, 0.7163, 0.323, 0.7002, 0.3555, 0.7414, 0.3672, 0.7414, 0.3672, 0.7002, 0.3555, 0.6781, 0.3998, 0.7368, 0.4165, 0.7368, 0.4165, 0.6781, 0.3998, 0.656, 0.4441, 0.7322, 0.4658, 0.7322, 0.4658, 0.656, 0.4441, 0.6399, 0.4766, 0.7289, 0.5019, 0.6154, 0.59, 0.6154, 0.681, 0.5659, 0.681, 0.5659, 0.5852])
me_torus.materials.append(mat_material)
me_torus.use_remesh_preserve_volume = False
me_torus.use_remesh_preserve_attributes = False
me_torus.use_mirror_vertex_groups = False
me_torus.update()
me_sphere = bpy.data.meshes.new('Sphere')
me_sphere.from_pydata([(-0.1951, 0.0, 4.169), (-0.3827, 0.0, 4.116), (-0.5556, 0.0, 4.031), (-0.7071, 0.0, 3.918), (-0.8315, 0.0, 3.784), (-0.9239, 0.0, 3.634), (-0.9808, 0.0, 3.478), (-1.0, 0.0, 3.312), (-0.9808, 0.0, 3.104), (-0.9239, 0.0, 2.857), (-0.8315, 0.0, 2.58), (-0.7071, 0.0, 2.284), (-0.5556, 0.0, 1.985), (-0.3827, 0.0, 1.711), (-0.1951, 0.0, 1.506), (-0.1913, 0.03806, 4.169), (-0.3753, 0.07466, 4.116), (-0.5449, 0.1084, 4.031), (-0.6935, 0.1379, 3.918), (-0.8155, 0.1622, 3.784), (-0.9061, 0.1802, 3.634), (-0.9619, 0.1913, 3.478), (-0.9808, 0.1951, 3.312), (-0.9619, 0.1913, 3.104), (-0.9061, 0.1802, 2.857), (-0.8155, 0.1622, 2.58), (-0.6935, 0.1379, 2.284), (-0.5449, 0.1084, 1.985), (-0.3753, 0.07466, 1.711), (-0.1913, 0.03806, 1.506), (-0.1802, 0.07466, 4.169), (-0.3536, 0.1464, 4.116), (-0.5133, 0.2126, 4.031), (-0.6533, 0.2706, 3.918), (-0.7682, 0.3182, 3.784), (-0.8536, 0.3536, 3.634), (-0.9061, 0.3753, 3.478), (-0.9239, 0.3827, 3.312), (-0.9061, 0.3753, 3.104), (-0.8536, 0.3536, 2.857), (-0.7682, 0.3182, 2.58), (-0.6533, 0.2706, 2.284), (-0.5133, 0.2126, 1.985), (-0.3536, 0.1464, 1.711), (-0.1802, 0.07466, 1.506), (-0.1622, 0.1084, 4.169), (-0.3182, 0.2126, 4.116), (-0.4619, 0.3087, 4.031), (-0.5879, 0.3928, 3.918), (-0.6913, 0.4619, 3.784), (-0.7682, 0.5133, 3.634), (-0.8155, 0.5449, 3.478), (-0.8315, 0.5556, 3.312), (-0.8155, 0.5449, 3.104), (-0.7682, 0.5133, 2.857), (-0.6913, 0.4619, 2.58), (-0.5879, 0.3928, 2.284), (-0.4619, 0.3087, 1.985), (-0.3182, 0.2126, 1.711), (-0.1622, 0.1084, 1.506), (-0.1379, 0.1379, 4.169), (-0.2706, 0.2706, 4.116), (-0.3928, 0.3928, 4.031), (-0.5, 0.5, 3.918), (-0.5879, 0.5879, 3.784), (-0.6533, 0.6533, 3.634), (-0.6935, 0.6935, 3.478), (-0.7071, 0.7071, 3.312), (-0.6935, 0.6935, 3.104), (-0.6533, 0.6533, 2.857), (-0.5879, 0.5879, 2.58), (-0.5, 0.5, 2.284), (-0.3928, 0.3928, 1.985), (-0.2706, 0.2706, 1.711), (-0.1379, 0.1379, 1.506), (-0.1084, 0.1622, 4.169), (-0.2126, 0.3182, 4.116), (-0.3087, 0.4619, 4.031), (-0.3928, 0.5879, 3.918), (-0.4619, 0.6913, 3.784), (-0.5133, 0.7682, 3.634), (-0.5449, 0.8155, 3.478), (-0.5556, 0.8315, 3.312), (-0.5449, 0.8155, 3.104), (-0.5133, 0.7682, 2.857), (-0.4619, 0.6913, 2.58), (-0.3928, 0.5879, 2.284), (-0.3087, 0.4619, 1.985), (-0.2126, 0.3182, 1.711), (-0.1084, 0.1622, 1.506), (-0.07466, 0.1802, 4.169), (-0.1464, 0.3536, 4.116), (-0.2126, 0.5133, 4.031), (-0.2706, 0.6533, 3.918), (-0.3182, 0.7682, 3.784), (-0.3536, 0.8536, 3.634), (-0.3753, 0.9061, 3.478), (-0.3827, 0.9239, 3.312), (-0.3753, 0.9061, 3.104), (-0.3536, 0.8536, 2.857), (-0.3182, 0.7682, 2.58), (-0.2706, 0.6533, 2.284), (-0.2126, 0.5133, 1.985), (-0.1464, 0.3536, 1.711), (-0.07466, 0.1802, 1.506), (-0.03806, 0.1913, 4.169), (-0.07466, 0.3753, 4.116), (-0.1084, 0.5449, 4.031), (-0.1379, 0.6935, 3.918), (-0.1622, 0.8155, 3.784), (-0.1802, 0.9061, 3.634), (-0.1913, 0.9619, 3.478), (-0.1951, 0.9808, 3.312), (-0.1913, 0.9619, 3.104), (-0.1802, 0.9061, 2.857), (-0.1622, 0.8155, 2.58), (-0.1379, 0.6935, 2.284), (-0.1084, 0.5449, 1.985), (-0.07466, 0.3753, 1.711), (-0.03806, 0.1913, 1.506), (3.266e-07, 0.1951, 4.169), (3.192e-07, 0.3827, 4.116), (3.117e-07, 0.5556, 4.031), (3.192e-07, 0.7071, 3.918), (3.341e-07, 0.8315, 3.784), (2.745e-07, 0.9239, 3.634), (3.937e-07, 0.9808, 3.478), (3.788e-07, 1.0, 3.312), (3.937e-07, 0.9808, 3.104), (2.298e-07, 0.9239, 2.857), (3.341e-07, 0.8315, 2.58), (3.192e-07, 0.7071, 2.284), (3.415e-07, 0.5556, 1.985), (3.043e-07, 0.3827, 1.711), (3.08e-07, 0.1951, 1.506), (0.03806, 0.1913, 4.169), (0.07466, 0.3753, 4.116), (0.1084, 0.5449, 4.031), (0.138, 0.6935, 3.918), (0.1622, 0.8155, 3.784), (0.1802, 0.9061, 3.634), (0.1913, 0.9619, 3.478), (0.1951, 0.9808, 3.312), (0.1913, 0.9619, 3.104), (0.1802, 0.9061, 2.857), (0.1622, 0.8155, 2.58), (0.138, 0.6935, 2.284), (0.1084, 0.5449, 1.985), (0.07466, 0.3753, 1.711), (0.03806, 0.1913, 1.506), (0.07466, 0.1802, 4.169), (0.1464, 0.3536, 4.116), (0.2126, 0.5133, 4.031), (0.2706, 0.6533, 3.918), (0.3182, 0.7682, 3.784), (0.3536, 0.8536, 3.634), (0.3753, 0.9061, 3.478), (0.3827, 0.9239, 3.312), (0.3753, 0.9061, 3.104), (0.3536, 0.8536, 2.857), (0.3182, 0.7682, 2.58), (0.2706, 0.6533, 2.284), (0.2126, 0.5133, 1.985), (0.1464, 0.3536, 1.711), (0.07466, 0.1802, 1.506), (0.1084, 0.1622, 4.169), (0.2126, 0.3182, 4.116), (0.3087, 0.4619, 4.031), (0.3928, 0.5879, 3.918), (0.4619, 0.6913, 3.784), (0.5133, 0.7682, 3.634), (0.5449, 0.8155, 3.478), (0.5556, 0.8315, 3.312), (0.5449, 0.8155, 3.104), (0.5133, 0.7682, 2.857), (0.4619, 0.6913, 2.58), (0.3928, 0.5879, 2.284), (0.3087, 0.4619, 1.985), (0.2126, 0.3182, 1.711), (0.1084, 0.1622, 1.506), (0.138, 0.1379, 4.169), (0.2706, 0.2706, 4.116), (0.3928, 0.3928, 4.031), (0.5, 0.5, 3.918), (0.5879, 0.5879, 3.784), (0.6533, 0.6533, 3.634), (0.6935, 0.6935, 3.478), (0.7071, 0.7071, 3.312), (0.6935, 0.6935, 3.104), (0.6533, 0.6533, 2.857), (0.5879, 0.5879, 2.58), (0.5, 0.5, 2.284), (0.3928, 0.3928, 1.985), (0.2706, 0.2706, 1.711), (0.138, 0.1379, 1.506), (0.1622, 0.1084, 4.169), (0.3182, 0.2126, 4.116), (0.4619, 0.3087, 4.031), (0.5879, 0.3928, 3.918), (0.6913, 0.4619, 3.784), (0.7682, 0.5133, 3.634), (0.8155, 0.5449, 3.478), (0.8315, 0.5556, 3.312), (0.8155, 0.5449, 3.104), (0.7682, 0.5133, 2.857), (0.6913, 0.4619, 2.58), (0.5879, 0.3928, 2.284), (0.4619, 0.3087, 1.985), (0.3182, 0.2126, 1.711), (0.1622, 0.1084, 1.506), (0.1802, 0.07466, 4.169), (0.3536, 0.1464, 4.116), (0.5133, 0.2126, 4.031), (0.6533, 0.2706, 3.918), (0.7682, 0.3182, 3.784), (0.8536, 0.3536, 3.634), (0.9061, 0.3753, 3.478), (0.9239, 0.3827, 3.312), (0.9061, 0.3753, 3.104), (0.8536, 0.3536, 2.857), (0.7682, 0.3182, 2.58), (0.6533, 0.2706, 2.284), (0.5133, 0.2126, 1.985), (0.3536, 0.1464, 1.711), (0.1802, 0.07466, 1.506), (0.1913, 0.03806, 4.169), (0.3753, 0.07466, 4.116), (0.5449, 0.1084, 4.031), (0.6935, 0.1379, 3.918), (0.8155, 0.1622, 3.784), (0.9061, 0.1802, 3.634), (0.9619, 0.1913, 3.478), (0.9808, 0.1951, 3.312), (0.9619, 0.1913, 3.104), (0.9061, 0.1802, 2.857), (0.8155, 0.1622, 2.58), (0.6935, 0.1379, 2.284), (0.5449, 0.1084, 1.985), (0.3753, 0.07466, 1.711), (0.1913, 0.03806, 1.506), (0.1951, -7.212e-09, 4.169), (0.3827, 4.122e-08, 4.116), (0.5556, 2.632e-08, 4.031), (0.7071, -2.584e-08, 3.918), (0.8315, -8.544e-08, 3.784), (0.9239, 6.357e-08, 3.634), (0.9808, -8.544e-08, 3.478), (1.0, -1.003e-07, 3.312), (0.9808, -8.544e-08, 3.104), (0.9239, 6.357e-08, 2.857), (0.8315, -8.544e-08, 2.58), (0.7071, -2.584e-08, 2.284), (0.5556, -1.094e-08, 1.985), (0.3827, 3.964e-09, 1.711), (0.1951, 3.964e-09, 1.506), (3.258e-07, 0.0, 1.426), (0.1913, -0.03806, 4.169), (0.3753, -0.07466, 4.116), (0.5449, -0.1084, 4.031), (0.6935, -0.1379, 3.918), (0.8155, -0.1622, 3.784), (0.9061, -0.1802, 3.634), (0.9619, -0.1913, 3.478), (0.9808, -0.1951, 3.312), (0.9619, -0.1913, 3.104), (0.9061, -0.1802, 2.857), (0.8155, -0.1622, 2.58), (0.6935, -0.1379, 2.284), (0.5449, -0.1084, 1.985), (0.3753, -0.07466, 1.711), (0.1913, -0.03806, 1.506), (0.1802, -0.07466, 4.169), (0.3536, -0.1464, 4.116), (0.5133, -0.2126, 4.031), (0.6533, -0.2706, 3.918), (0.7682, -0.3182, 3.784), (0.8536, -0.3536, 3.634), (0.9061, -0.3753, 3.478), (0.9239, -0.3827, 3.312), (0.9061, -0.3753, 3.104), (0.8536, -0.3536, 2.857), (0.7682, -0.3182, 2.58), (0.6533, -0.2706, 2.284), (0.5133, -0.2126, 1.985), (0.3536, -0.1464, 1.711), (0.1802, -0.07466, 1.506), (0.1622, -0.1084, 4.169), (0.3182, -0.2126, 4.116), (0.4619, -0.3087, 4.031), (0.5879, -0.3928, 3.918), (0.6913, -0.4619, 3.784), (0.7682, -0.5133, 3.634), (0.8155, -0.5449, 3.478), (0.8315, -0.5556, 3.312), (0.8155, -0.5449, 3.104), (0.7682, -0.5133, 2.857), (0.6913, -0.4619, 2.58), (0.5879, -0.3928, 2.284), (0.4619, -0.3087, 1.985), (0.3182, -0.2126, 1.711), (0.1622, -0.1084, 1.506), (0.138, -0.1379, 4.169), (0.2706, -0.2706, 4.116), (0.3928, -0.3928, 4.031), (0.5, -0.5, 3.918), (0.5879, -0.5879, 3.784), (0.6533, -0.6533, 3.634), (0.6935, -0.6935, 3.478), (0.7071, -0.7071, 3.312), (0.6935, -0.6935, 3.104), (0.6533, -0.6533, 2.857), (0.5879, -0.5879, 2.58), (0.5, -0.5, 2.284), (0.3928, -0.3928, 1.985), (0.2706, -0.2706, 1.711), (0.1379, -0.1379, 1.506), (0.1084, -0.1622, 4.169), (0.2126, -0.3182, 4.116), (0.3087, -0.4619, 4.031), (0.3928, -0.5879, 3.918), (0.4619, -0.6913, 3.784), (0.5133, -0.7682, 3.634), (0.5449, -0.8155, 3.478), (0.5556, -0.8315, 3.312), (0.5449, -0.8155, 3.104), (0.5133, -0.7682, 2.857), (0.4619, -0.6913, 2.58), (0.3928, -0.5879, 2.284), (0.3087, -0.4619, 1.985), (0.2126, -0.3182, 1.711), (0.1084, -0.1622, 1.506), (0.07466, -0.1802, 4.169), (0.1464, -0.3536, 4.116), (0.2126, -0.5133, 4.031), (0.2706, -0.6533, 3.918), (0.3182, -0.7682, 3.784), (0.3536, -0.8536, 3.634), (0.3753, -0.9061, 3.478), (0.3827, -0.9239, 3.312), (0.3753, -0.9061, 3.104), (0.3536, -0.8536, 2.857), (0.3182, -0.7682, 2.58), (0.2706, -0.6533, 2.284), (0.2126, -0.5133, 1.985), (0.1464, -0.3536, 1.711), (0.07466, -0.1802, 1.506), (0.03806, -0.1913, 4.169), (0.07466, -0.3753, 4.116), (0.1084, -0.5449, 4.031), (0.1379, -0.6935, 3.918), (0.1622, -0.8155, 3.784), (0.1802, -0.9061, 3.634), (0.1913, -0.9619, 3.478), (0.1951, -0.9808, 3.312), (0.1913, -0.9619, 3.104), (0.1802, -0.9061, 2.857), (0.1622, -0.8155, 2.58), (0.1379, -0.6935, 2.284), (0.1084, -0.5449, 1.985), (0.07466, -0.3753, 1.711), (0.03806, -0.1913, 1.506), (3.117e-07, -0.1951, 4.169), (2.819e-07, -0.3827, 4.116), (2.819e-07, -0.5556, 4.031), (1.851e-07, -0.7071, 3.918), (1.404e-07, -0.8315, 3.784), (3.192e-07, -0.9239, 3.634), (9.567e-08, -0.9808, 3.478), (1.404e-07, -1.0, 3.312), (9.567e-08, -0.9808, 3.104), (3.192e-07, -0.9239, 2.857), (1.404e-07, -0.8315, 2.58), (1.851e-07, -0.7071, 2.284), (2.596e-07, -0.5556, 1.985), (2.521e-07, -0.3827, 1.711), (3.155e-07, -0.1951, 1.506), (-0.03806, -0.1913, 4.169), (-0.07466, -0.3753, 4.116), (-0.1084, -0.5449, 4.031), (-0.1379, -0.6935, 3.918), (-0.1622, -0.8155, 3.784), (-0.1802, -0.9061, 3.634), (-0.1913, -0.9619, 3.478), (-0.1951, -0.9808, 3.312), (-0.1913, -0.9619, 3.104), (-0.1802, -0.9061, 2.857), (-0.1622, -0.8155, 2.58), (-0.1379, -0.6935, 2.284), (-0.1084, -0.5449, 1.985), (-0.07466, -0.3753, 1.711), (-0.03806, -0.1913, 1.506), (-0.07466, -0.1802, 4.169), (-0.1464, -0.3536, 4.116), (-0.2126, -0.5133, 4.031), (-0.2706, -0.6533, 3.918), (-0.3182, -0.7682, 3.784), (-0.3536, -0.8536, 3.634), (-0.3753, -0.9061, 3.478), (-0.3827, -0.9239, 3.312), (-0.3753, -0.9061, 3.104), (-0.3536, -0.8536, 2.857), (-0.3182, -0.7682, 2.58), (-0.2706, -0.6533, 2.284), (-0.2126, -0.5133, 1.985), (-0.1464, -0.3536, 1.711), (-0.07466, -0.1802, 1.506), (-0.1084, -0.1622, 4.169), (-0.2126, -0.3182, 4.116), (-0.3087, -0.4619, 4.031), (-0.3928, -0.5879, 3.918), (-0.4619, -0.6913, 3.784), (-0.5133, -0.7682, 3.634), (-0.5449, -0.8155, 3.478), (-0.5556, -0.8315, 3.312), (-0.5449, -0.8155, 3.104), (-0.5133, -0.7682, 2.857), (-0.4619, -0.6913, 2.58), (-0.3928, -0.5879, 2.284), (-0.3087, -0.4619, 1.985), (-0.2126, -0.3182, 1.711), (-0.1084, -0.1622, 1.506), (-0.1379, -0.1379, 4.169), (-0.2706, -0.2706, 4.116), (-0.3928, -0.3928, 4.031), (-0.5, -0.5, 3.918), (-0.5879, -0.5879, 3.784), (-0.6533, -0.6533, 3.634), (-0.6935, -0.6935, 3.478), (-0.7071, -0.7071, 3.312), (-0.6935, -0.6935, 3.104), (-0.6533, -0.6533, 2.857), (-0.5879, -0.5879, 2.58), (-0.5, -0.5, 2.284), (-0.3928, -0.3928, 1.985), (-0.2706, -0.2706, 1.711), (-0.1379, -0.1379, 1.506), (5.491e-08, -1.81e-07, 4.187), (-0.1622, -0.1084, 4.169), (-0.3182, -0.2126, 4.116), (-0.4619, -0.3087, 4.031), (-0.5879, -0.3928, 3.918), (-0.6913, -0.4619, 3.784), (-0.7682, -0.5133, 3.634), (-0.8155, -0.5449, 3.478), (-0.8315, -0.5556, 3.312), (-0.8155, -0.5449, 3.104), (-0.7682, -0.5133, 2.857), (-0.6913, -0.4619, 2.58), (-0.5879, -0.3928, 2.284), (-0.4619, -0.3087, 1.985), (-0.3182, -0.2126, 1.711), (-0.1622, -0.1084, 1.506), (-0.1802, -0.07466, 4.169), (-0.3536, -0.1464, 4.116), (-0.5133, -0.2126, 4.031), (-0.6533, -0.2706, 3.918), (-0.7682, -0.3182, 3.784), (-0.8536, -0.3536, 3.634), (-0.9061, -0.3753, 3.478), (-0.9239, -0.3827, 3.312), (-0.9061, -0.3753, 3.104), (-0.8536, -0.3536, 2.857), (-0.7682, -0.3182, 2.58), (-0.6533, -0.2706, 2.284), (-0.5133, -0.2126, 1.985), (-0.3536, -0.1464, 1.711), (-0.1802, -0.07466, 1.506), (-0.1913, -0.03806, 4.169), (-0.3753, -0.07466, 4.116), (-0.5449, -0.1084, 4.031), (-0.6935, -0.1379, 3.918), (-0.8155, -0.1622, 3.784), (-0.9061, -0.1802, 3.634), (-0.9619, -0.1913, 3.478), (-0.9808, -0.1951, 3.312), (-0.9619, -0.1913, 3.104), (-0.9061, -0.1802, 2.857), (-0.8155, -0.1622, 2.58), (-0.6935, -0.1379, 2.284), (-0.5449, -0.1084, 1.985), (-0.3753, -0.07466, 1.711), (-0.1913, -0.03806, 1.506)], [], [(7, 6, 21, 22), (8, 7, 22, 23), (1, 0, 15, 16), (9, 8, 23, 24), (2, 1, 16, 17), (10, 9, 24, 25), (3, 2, 17, 18), (11, 10, 25, 26), (4, 3, 18, 19), (12, 11, 26, 27), (5, 4, 19, 20), (13, 12, 27, 28), (6, 5, 20, 21), (14, 13, 28, 29), (28, 27, 42, 43), (21, 20, 35, 36), (29, 28, 43, 44), (22, 21, 36, 37), (23, 22, 37, 38), (16, 15, 30, 31), (24, 23, 38, 39), (17, 16, 31, 32), (25, 24, 39, 40), (18, 17, 32, 33), (26, 25, 40, 41), (19, 18, 33, 34), (27, 26, 41, 42), (20, 19, 34, 35), (40, 39, 54, 55), (33, 32, 47, 48), (41, 40, 55, 56), (34, 33, 48, 49), (42, 41, 56, 57), (35, 34, 49, 50), (43, 42, 57, 58), (36, 35, 50, 51), (44, 43, 58, 59), (37, 36, 51, 52), (38, 37, 52, 53), (31, 30, 45, 46), (39, 38, 53, 54), (32, 31, 46, 47), (59, 58, 73, 74), (52, 51, 66, 67), (53, 52, 67, 68), (46, 45, 60, 61), (54, 53, 68, 69), (47, 46, 61, 62), (55, 54, 69, 70), (48, 47, 62, 63), (56, 55, 70, 71), (49, 48, 63, 64), (57, 56, 71, 72), (50, 49, 64, 65), (58, 57, 72, 73), (51, 50, 65, 66), (63, 62, 77, 78), (71, 70, 85, 86), (64, 63, 78, 79), (72, 71, 86, 87), (65, 64, 79, 80), (73, 72, 87, 88), (66, 65, 80, 81), (74, 73, 88, 89), (67, 66, 81, 82), (68, 67, 82, 83), (61, 60, 75, 76), (69, 68, 83, 84), (62, 61, 76, 77), (70, 69, 84, 85), (82, 81, 96, 97), (83, 82, 97, 98), (76, 75, 90, 91), (84, 83, 98, 99), (77, 76, 91, 92), (85, 84, 99, 100), (78, 77, 92, 93), (86, 85, 100, 101), (79, 78, 93, 94), (87, 86, 101, 102), (80, 79, 94, 95), (88, 87, 102, 103), (81, 80, 95, 96), (89, 88, 103, 104), (101, 100, 115, 116), (94, 93, 108, 109), (102, 101, 116, 117), (95, 94, 109, 110), (103, 102, 117, 118), (96, 95, 110, 111), (104, 103, 118, 119), (97, 96, 111, 112), (98, 97, 112, 113), (91, 90, 105, 106), (99, 98, 113, 114), (92, 91, 106, 107), (100, 99, 114, 115), (93, 92, 107, 108), (113, 112, 127, 128), (106, 105, 120, 121), (114, 113, 128, 129), (107, 106, 121, 122), (115, 114, 129, 130), (108, 107, 122, 123), (116, 115, 130, 131), (109, 108, 123, 124), (117, 116, 131, 132), (110, 109, 124, 125), (118, 117, 132, 133), (111, 110, 125, 126), (119, 118, 133, 134), (112, 111, 126, 127), (124, 123, 138, 139), (132, 131, 146, 147), (125, 124, 139, 140), (133, 132, 147, 148), (126, 125, 140, 141), (134, 133, 148, 149), (127, 126, 141, 142), (128, 127, 142, 143), (121, 120, 135, 136), (129, 128, 143, 144), (122, 121, 136, 137), (130, 129, 144, 145), (123, 122, 137, 138), (131, 130, 145, 146), (143, 142, 157, 158), (136, 135, 150, 151), (144, 143, 158, 159), (137, 136, 151, 152), (145, 144, 159, 160), (138, 137, 152, 153), (146, 145, 160, 161), (139, 138, 153, 154), (147, 146, 161, 162), (140, 139, 154, 155), (148, 147, 162, 163), (141, 140, 155, 156), (149, 148, 163, 164), (142, 141, 156, 157), (162, 161, 176, 177), (155, 154, 169, 170), (163, 162, 177, 178), (156, 155, 170, 171), (164, 163, 178, 179), (157, 156, 171, 172), (158, 157, 172, 173), (151, 150, 165, 166), (159, 158, 173, 174), (152, 151, 166, 167), (160, 159, 174, 175), (153, 152, 167, 168), (161, 160, 175, 176), (154, 153, 168, 169), (174, 173, 188, 189), (167, 166, 181, 182), (175, 174, 189, 190), (168, 167, 182, 183), (176, 175, 190, 191), (169, 168, 183, 184), (177, 176, 191, 192), (170, 169, 184, 185), (178, 177, 192, 193), (171, 170, 185, 186), (179, 178, 193, 194), (172, 171, 186, 187), (173, 172, 187, 188), (166, 165, 180, 181), (193, 192, 207, 208), (186, 185, 200, 201), (194, 193, 208, 209), (187, 186, 201, 202), (188, 187, 202, 203), (181, 180, 195, 196), (189, 188, 203, 204), (182, 181, 196, 197), (190, 189, 204, 205), (183, 182, 197, 198), (191, 190, 205, 206), (184, 183, 198, 199), (192, 191, 206, 207), (185, 184, 199, 200), (197, 196, 211, 212), (205, 204, 219, 220), (198, 197, 212, 213), (206, 205, 220, 221), (199, 198, 213, 214), (207, 206, 221, 222), (200, 199, 214, 215), (208, 207, 222, 223), (201, 200, 215, 216), (209, 208, 223, 224), (202, 201, 216, 217), (203, 202, 217, 218), (196, 195, 210, 211), (204, 203, 218, 219), (216, 215, 230, 231), (224, 223, 238, 239), (217, 216, 231, 232), (218, 217, 232, 233), (211, 210, 225, 226), (219, 218, 233, 234), (212, 211, 226, 227), (220, 219, 234, 235), (213, 212, 227, 228), (221, 220, 235, 236), (214, 213, 228, 229), (222, 221, 236, 237), (215, 214, 229, 230), (223, 222, 237, 238), (235, 234, 249, 250), (228, 227, 242, 243), (236, 235, 250, 251), (229, 228, 243, 244), (237, 236, 251, 252), (230, 229, 244, 245), (238, 237, 252, 253), (231, 230, 245, 246), (239, 238, 253, 254), (232, 231, 246, 247), (233, 232, 247, 248), (226, 225, 240, 241), (234, 233, 248, 249), (227, 226, 241, 242), (254, 253, 269, 270), (247, 246, 262, 263), (248, 247, 263, 264), (241, 240, 256, 257), (249, 248, 264, 265), (242, 241, 257, 258), (250, 249, 265, 266), (243, 242, 258, 259), (251, 250, 266, 267), (244, 243, 259, 260), (252, 251, 267, 268), (245, 244, 260, 261), (253, 252, 268, 269), (246, 245, 261, 262), (259, 258, 273, 274), (267, 266, 281, 282), (260, 259, 274, 275), (268, 267, 282, 283), (261, 260, 275, 276), (269, 268, 283, 284), (262, 261, 276, 277), (270, 269, 284, 285), (263, 262, 277, 278), (264, 263, 278, 279), (257, 256, 271, 272), (265, 264, 279, 280), (258, 257, 272, 273), (266, 265, 280, 281), (278, 277, 292, 293), (279, 278, 293, 294), (272, 271, 286, 287), (280, 279, 294, 295), (273, 272, 287, 288), (281, 280, 295, 296), (274, 273, 288, 289), (282, 281, 296, 297), (275, 274, 289, 290), (283, 282, 297, 298), (276, 275, 290, 291), (284, 283, 298, 299), (277, 276, 291, 292), (285, 284, 299, 300), (297, 296, 311, 312), (290, 289, 304, 305), (298, 297, 312, 313), (291, 290, 305, 306), (299, 298, 313, 314), (292, 291, 306, 307), (300, 299, 314, 315), (293, 292, 307, 308), (294, 293, 308, 309), (287, 286, 301, 302), (295, 294, 309, 310), (288, 287, 302, 303), (296, 295, 310, 311), (289, 288, 303, 304), (309, 308, 323, 324), (302, 301, 316, 317), (310, 309, 324, 325), (303, 302, 317, 318), (311, 310, 325, 326), (304, 303, 318, 319), (312, 311, 326, 327), (305, 304, 319, 320), (313, 312, 327, 328), (306, 305, 320, 321), (314, 313, 328, 329), (307, 306, 321, 322), (315, 314, 329, 330), (308, 307, 322, 323), (328, 327, 342, 343), (321, 320, 335, 336), (329, 328, 343, 344), (322, 321, 336, 337), (330, 329, 344, 345), (323, 322, 337, 338), (324, 323, 338, 339), (317, 316, 331, 332), (325, 324, 339, 340), (318, 317, 332, 333), (326, 325, 340, 341), (319, 318, 333, 334), (327, 326, 341, 342), (320, 319, 334, 335), (332, 331, 346, 347), (340, 339, 354, 355), (333, 332, 347, 348), (341, 340, 355, 356), (334, 333, 348, 349), (342, 341, 356, 357), (335, 334, 349, 350), (343, 342, 357, 358), (336, 335, 350, 351), (344, 343, 358, 359), (337, 336, 351, 352), (345, 344, 359, 360), (338, 337, 352, 353), (339, 338, 353, 354), (351, 350, 365, 366), (359, 358, 373, 374), (352, 351, 366, 367), (360, 359, 374, 375), (353, 352, 367, 368), (354, 353, 368, 369), (347, 346, 361, 362), (355, 354, 369, 370), (348, 347, 362, 363), (356, 355, 370, 371), (349, 348, 363, 364), (357, 356, 371, 372), (350, 349, 364, 365), (358, 357, 372, 373), (370, 369, 384, 385), (363, 362, 377, 378), (371, 370, 385, 386), (364, 363, 378, 379), (372, 371, 386, 387), (365, 364, 379, 380), (373, 372, 387, 388), (366, 365, 380, 381), (374, 373, 388, 389), (367, 366, 381, 382), (375, 374, 389, 390), (368, 367, 382, 383), (369, 368, 383, 384), (362, 361, 376, 377), (389, 388, 403, 404), (382, 381, 396, 397), (390, 389, 404, 405), (383, 382, 397, 398), (384, 383, 398, 399), (377, 376, 391, 392), (385, 384, 399, 400), (378, 377, 392, 393), (386, 385, 400, 401), (379, 378, 393, 394), (387, 386, 401, 402), (380, 379, 394, 395), (388, 387, 402, 403), (381, 380, 395, 396), (393, 392, 407, 408), (401, 400, 415, 416), (394, 393, 408, 409), (402, 401, 416, 417), (395, 394, 409, 410), (403, 402, 417, 418), (396, 395, 410, 411), (404, 403, 418, 419), (397, 396, 411, 412), (405, 404, 419, 420), (398, 397, 412, 413), (399, 398, 413, 414), (392, 391, 406, 407), (400, 399, 414, 415), (412, 411, 426, 427), (420, 419, 434, 435), (413, 412, 427, 428), (414, 413, 428, 429), (407, 406, 421, 422), (415, 414, 429, 430), (408, 407, 422, 423), (416, 415, 430, 431), (409, 408, 423, 424), (417, 416, 431, 432), (410, 409, 424, 425), (418, 417, 432, 433), (411, 410, 425, 426), (419, 418, 433, 434), (431, 430, 446, 447), (424, 423, 439, 440), (432, 431, 447, 448), (425, 424, 440, 441), (433, 432, 448, 449), (426, 425, 441, 442), (434, 433, 449, 450), (427, 426, 442, 443), (435, 434, 450, 451), (428, 427, 443, 444), (429, 428, 444, 445), (422, 421, 437, 438), (430, 429, 445, 446), (423, 422, 438, 439), (451, 450, 465, 466), (444, 443, 458, 459), (445, 444, 459, 460), (438, 437, 452, 453), (446, 445, 460, 461), (439, 438, 453, 454), (447, 446, 461, 462), (440, 439, 454, 455), (448, 447, 462, 463), (441, 440, 455, 456), (449, 448, 463, 464), (442, 441, 456, 457), (450, 449, 464, 465), (443, 442, 457, 458), (463, 462, 477, 478), (456, 455, 470, 471), (464, 463, 478, 479), (457, 456, 471, 472), (465, 464, 479, 480), (458, 457, 472, 473), (466, 465, 480, 481), (459, 458, 473, 474), (460, 459, 474, 475), (453, 452, 467, 468), (461, 460, 475, 476), (454, 453, 468, 469), (462, 461, 476, 477), (455, 454, 469, 470), (0, 436, 15), (255, 14, 29), (15, 436, 30), (255, 29, 44), (30, 436, 45), (255, 44, 59), (45, 436, 60), (255, 59, 74), (60, 436, 75), (255, 74, 89), (75, 436, 90), (255, 89, 104), (90, 436, 105), (255, 104, 119), (105, 436, 120), (255, 119, 134), (120, 436, 135), (255, 134, 149), (135, 436, 150), (255, 149, 164), (150, 436, 165), (255, 164, 179), (165, 436, 180), (255, 179, 194), (180, 436, 195), (255, 194, 209), (195, 436, 210), (255, 209, 224), (210, 436, 225), (255, 224, 239), (225, 436, 240), (255, 239, 254), (240, 436, 256), (255, 254, 270), (256, 436, 271), (255, 270, 285), (271, 436, 286), (255, 285, 300), (286, 436, 301), (255, 300, 315), (255, 315, 330), (301, 436, 316), (316, 436, 331), (255, 330, 345), (331, 436, 346), (255, 345, 360), (346, 436, 361), (255, 360, 375), (361, 436, 376), (255, 375, 390), (376, 436, 391), (255, 390, 405), (391, 436, 406), (255, 405, 420), (406, 436, 421), (255, 420, 435), (421, 436, 437), (255, 435, 451), (437, 436, 452), (255, 451, 466), (452, 436, 467), (255, 466, 481), (467, 436, 0), (255, 481, 14), (475, 474, 7, 8), (468, 467, 0, 1), (476, 475, 8, 9), (469, 468, 1, 2), (477, 476, 9, 10), (470, 469, 2, 3), (478, 477, 10, 11), (471, 470, 3, 4), (479, 478, 11, 12), (472, 471, 4, 5), (480, 479, 12, 13), (473, 472, 5, 6), (481, 480, 13, 14), (474, 473, 6, 7)])
me_sphere.polygons.foreach_set('use_smooth', [True] * 512)
_uv = me_sphere.uv_layers.new(name='UVMap')
_uv.uv.foreach_set('vector', [0.9331, 0.5264, 0.882, 0.5264, 0.882, 0.5738, 0.9331, 0.5748, 0.9998, 0.5264, 0.9331, 0.5264, 0.9331, 0.5748, 0.9998, 0.5738, 0.5904, 0.1787, 0.6369, 0.1771, 0.6381, 0.1865, 0.5928, 0.1971, 0.08247, 0.5165, 0.0001931, 0.5165, 0.0001931, 0.5639, 0.08247, 0.5612, 0.5475, 0.1801, 0.5904, 0.1787, 0.5928, 0.1971, 0.5511, 0.2069, 0.1762, 0.5165, 0.08247, 0.5165, 0.08247, 0.5612, 0.1762, 0.5567, 0.51, 0.1814, 0.5475, 0.1801, 0.5511, 0.2069, 0.5145, 0.2155, 0.2751, 0.5165, 0.1762, 0.5165, 0.1762, 0.5567, 0.2751, 0.5507, 0.7927, 0.5264, 0.7551, 0.5264, 0.7551, 0.5606, 0.7927, 0.5666, 0.3705, 0.5165, 0.2751, 0.5165, 0.2751, 0.5507, 0.3705, 0.5434, 0.8355, 0.5264, 0.7927, 0.5264, 0.7927, 0.5666, 0.8355, 0.5711, 0.4523, 0.5165, 0.3705, 0.5165, 0.3705, 0.5434, 0.4523, 0.535, 0.882, 0.5264, 0.8355, 0.5264, 0.8355, 0.5711, 0.882, 0.5738, 0.5096, 0.5165, 0.4523, 0.5165, 0.4523, 0.535, 0.5096, 0.5259, 0.4523, 0.535, 0.3705, 0.5434, 0.3705, 0.5692, 0.4523, 0.5528, 0.882, 0.5738, 0.8355, 0.5711, 0.8355, 0.6141, 0.882, 0.6195, 0.5096, 0.5259, 0.4523, 0.535, 0.4523, 0.5528, 0.5096, 0.535, 0.9331, 0.5748, 0.882, 0.5738, 0.882, 0.6195, 0.9331, 0.6213, 0.9998, 0.5738, 0.9331, 0.5748, 0.9331, 0.6213, 0.9998, 0.6195, 0.5928, 0.1971, 0.6381, 0.1865, 0.6412, 0.1955, 0.5988, 0.2147, 0.08247, 0.5612, 0.0001931, 0.5639, 0.0001931, 0.6096, 0.08247, 0.6042, 0.5511, 0.2069, 0.5928, 0.1971, 0.5988, 0.2147, 0.5598, 0.2325, 0.1762, 0.5567, 0.08247, 0.5612, 0.08247, 0.6042, 0.1762, 0.5954, 0.5145, 0.2155, 0.5511, 0.2069, 0.5598, 0.2325, 0.5256, 0.248, 0.2751, 0.5507, 0.1762, 0.5567, 0.1762, 0.5954, 0.2751, 0.5836, 0.7927, 0.5666, 0.7551, 0.5606, 0.7551, 0.5935, 0.7927, 0.6053, 0.3705, 0.5434, 0.2751, 0.5507, 0.2751, 0.5836, 0.3705, 0.5692, 0.8355, 0.5711, 0.7927, 0.5666, 0.7927, 0.6053, 0.8355, 0.6141, 0.1762, 0.5954, 0.08247, 0.6042, 0.08247, 0.6438, 0.1762, 0.631, 0.5256, 0.248, 0.5598, 0.2325, 0.5733, 0.2558, 0.5428, 0.2778, 0.2751, 0.5836, 0.1762, 0.5954, 0.1762, 0.631, 0.2751, 0.6139, 0.7927, 0.6053, 0.7551, 0.5935, 0.7551, 0.6238, 0.7927, 0.6409, 0.3705, 0.5692, 0.2751, 0.5836, 0.2751, 0.6139, 0.3705, 0.593, 0.8355, 0.6141, 0.7927, 0.6053, 0.7927, 0.6409, 0.8355, 0.6537, 0.4523, 0.5528, 0.3705, 0.5692, 0.3705, 0.593, 0.4523, 0.5692, 0.882, 0.6195, 0.8355, 0.6141, 0.8355, 0.6537, 0.882, 0.6615, 0.5096, 0.535, 0.4523, 0.5528, 0.4523, 0.5692, 0.5096, 0.5434, 0.9331, 0.6213, 0.882, 0.6195, 0.882, 0.6615, 0.9331, 0.6642, 0.9998, 0.6195, 0.9331, 0.6213, 0.9331, 0.6642, 0.9998, 0.6615, 0.5988, 0.2147, 0.6412, 0.1955, 0.6459, 0.2037, 0.6081, 0.2308, 0.08247, 0.6042, 0.0001931, 0.6096, 0.0001931, 0.6516, 0.08247, 0.6438, 0.5598, 0.2325, 0.5988, 0.2147, 0.6081, 0.2308, 0.5733, 0.2558, 0.03887, 0.7946, 0.0001931, 0.8205, 0.01199, 0.8348, 0.04489, 0.802, 0.9331, 0.6642, 0.882, 0.6615, 0.882, 0.6984, 0.9331, 0.7017, 0.9998, 0.6615, 0.9331, 0.6642, 0.9331, 0.7017, 0.9998, 0.6984, 0.6081, 0.2308, 0.6459, 0.2037, 0.6522, 0.2108, 0.6204, 0.2448, 0.08247, 0.6438, 0.0001931, 0.6516, 0.0001931, 0.6885, 0.08247, 0.6785, 0.5733, 0.2558, 0.6081, 0.2308, 0.6204, 0.2448, 0.5912, 0.2761, 0.1762, 0.631, 0.08247, 0.6438, 0.08247, 0.6785, 0.1762, 0.6623, 0.5428, 0.2778, 0.5733, 0.2558, 0.5912, 0.2761, 0.5655, 0.3036, 0.2751, 0.6139, 0.1762, 0.631, 0.1762, 0.6623, 0.2751, 0.6405, 0.5178, 0.2958, 0.5428, 0.2778, 0.5655, 0.3036, 0.5445, 0.3261, 0.3705, 0.593, 0.2751, 0.6139, 0.2751, 0.6405, 0.3705, 0.6139, 0.8355, 0.6537, 0.7927, 0.6409, 0.7927, 0.6722, 0.8355, 0.6884, 0.4523, 0.5692, 0.3705, 0.593, 0.3705, 0.6139, 0.4523, 0.5836, 0.882, 0.6615, 0.8355, 0.6537, 0.8355, 0.6884, 0.882, 0.6984, 0.5655, 0.3036, 0.5912, 0.2761, 0.6126, 0.2925, 0.5928, 0.3245, 0.2347, 0.2961, 0.3335, 0.318, 0.3335, 0.2867, 0.2347, 0.2696, 0.5445, 0.3261, 0.5655, 0.3036, 0.5928, 0.3245, 0.5766, 0.3507, 0.1393, 0.2696, 0.2347, 0.2961, 0.2347, 0.2696, 0.1393, 0.2487, 0.5904, 0.3644, 0.5475, 0.3806, 0.5475, 0.4118, 0.5904, 0.3991, 0.05742, 0.2393, 0.1393, 0.2696, 0.1393, 0.2487, 0.05742, 0.2249, 0.6369, 0.3544, 0.5904, 0.3644, 0.5904, 0.3991, 0.6369, 0.3913, 0.04489, 0.802, 0.01199, 0.8348, 0.02637, 0.8466, 0.05222, 0.808, 0.688, 0.3511, 0.6369, 0.3544, 0.6369, 0.3913, 0.688, 0.3886, 0.7547, 0.3544, 0.688, 0.3511, 0.688, 0.3886, 0.7547, 0.3913, 0.6204, 0.2448, 0.6522, 0.2108, 0.6597, 0.2165, 0.6352, 0.2561, 0.4273, 0.3342, 0.5096, 0.3441, 0.5096, 0.3073, 0.4273, 0.2994, 0.5912, 0.2761, 0.6204, 0.2448, 0.6352, 0.2561, 0.6126, 0.2925, 0.3335, 0.318, 0.4273, 0.3342, 0.4273, 0.2994, 0.3335, 0.2867, 0.688, 0.3886, 0.6369, 0.3913, 0.6369, 0.4333, 0.688, 0.4315, 0.7547, 0.3913, 0.688, 0.3886, 0.688, 0.4315, 0.7547, 0.4333, 0.6352, 0.2561, 0.6597, 0.2165, 0.6682, 0.2207, 0.6519, 0.2643, 0.4273, 0.2994, 0.5096, 0.3073, 0.5096, 0.2652, 0.4273, 0.2598, 0.6126, 0.2925, 0.6352, 0.2561, 0.6519, 0.2643, 0.6369, 0.3044, 0.3335, 0.2867, 0.4273, 0.2994, 0.4273, 0.2598, 0.3335, 0.2511, 0.5928, 0.3245, 0.6126, 0.2925, 0.6369, 0.3044, 0.6237, 0.3396, 0.2347, 0.2696, 0.3335, 0.2867, 0.3335, 0.2511, 0.2347, 0.2393, 0.5475, 0.4118, 0.51, 0.429, 0.51, 0.4593, 0.5475, 0.4475, 0.1393, 0.2487, 0.2347, 0.2696, 0.2347, 0.2393, 0.1393, 0.2249, 0.5904, 0.3991, 0.5475, 0.4118, 0.5475, 0.4475, 0.5904, 0.4387, 0.05742, 0.2249, 0.1393, 0.2487, 0.1393, 0.2249, 0.05742, 0.2085, 0.6369, 0.3913, 0.5904, 0.3991, 0.5904, 0.4387, 0.6369, 0.4333, 0.0001932, 0.199, 0.05742, 0.2249, 0.05742, 0.2085, 0.0001932, 0.1907, 0.2347, 0.2393, 0.3335, 0.2511, 0.3335, 0.2124, 0.2347, 0.2064, 0.5475, 0.4475, 0.51, 0.4593, 0.51, 0.4922, 0.5475, 0.4862, 0.1393, 0.2249, 0.2347, 0.2393, 0.2347, 0.2064, 0.1393, 0.199, 0.5904, 0.4387, 0.5475, 0.4475, 0.5475, 0.4862, 0.5904, 0.4817, 0.05742, 0.2085, 0.1393, 0.2249, 0.1393, 0.199, 0.05742, 0.1907, 0.6369, 0.4333, 0.5904, 0.4387, 0.5904, 0.4817, 0.6369, 0.4789, 0.0001932, 0.1907, 0.05742, 0.2085, 0.05742, 0.1907, 0.0001932, 0.1816, 0.688, 0.4315, 0.6369, 0.4333, 0.6369, 0.4789, 0.688, 0.478, 0.7547, 0.4333, 0.688, 0.4315, 0.688, 0.478, 0.7547, 0.4789, 0.6519, 0.2643, 0.6682, 0.2207, 0.6774, 0.2232, 0.6699, 0.2691, 0.4273, 0.2598, 0.5096, 0.2652, 0.5096, 0.2196, 0.4273, 0.2169, 0.6369, 0.3044, 0.6519, 0.2643, 0.6699, 0.2691, 0.6629, 0.3114, 0.3335, 0.2511, 0.4273, 0.2598, 0.4273, 0.2169, 0.3335, 0.2124, 0.6237, 0.3396, 0.6369, 0.3044, 0.6629, 0.3114, 0.6569, 0.3485, 0.7547, 0.4789, 0.688, 0.478, 0.688, 0.5264, 0.7547, 0.5264, 0.6699, 0.2691, 0.6774, 0.2232, 0.6868, 0.2238, 0.6884, 0.2703, 0.4273, 0.2169, 0.5096, 0.2196, 0.5096, 0.1722, 0.4273, 0.1722, 0.6629, 0.3114, 0.6699, 0.2691, 0.6884, 0.2703, 0.6899, 0.3131, 0.3335, 0.2124, 0.4273, 0.2169, 0.4273, 0.1722, 0.3335, 0.1722, 0.6569, 0.3485, 0.6629, 0.3114, 0.6899, 0.3131, 0.6912, 0.3507, 0.2347, 0.2064, 0.3335, 0.2124, 0.3335, 0.1722, 0.2347, 0.1722, 0.5475, 0.4862, 0.51, 0.4922, 0.51, 0.5264, 0.5475, 0.5264, 0.1393, 0.199, 0.2347, 0.2064, 0.2347, 0.1722, 0.1393, 0.1722, 0.5904, 0.4817, 0.5475, 0.4862, 0.5475, 0.5264, 0.5904, 0.5264, 0.05742, 0.1907, 0.1393, 0.199, 0.1393, 0.1722, 0.05742, 0.1722, 0.6369, 0.4789, 0.5904, 0.4817, 0.5904, 0.5264, 0.6369, 0.5264, 0.0001932, 0.1816, 0.05742, 0.1907, 0.05742, 0.1722, 0.0001932, 0.1722, 0.688, 0.478, 0.6369, 0.4789, 0.6369, 0.5264, 0.688, 0.5264, 0.5475, 0.5264, 0.51, 0.5264, 0.51, 0.5606, 0.5475, 0.5666, 0.1393, 0.1722, 0.2347, 0.1722, 0.2347, 0.138, 0.1393, 0.1453, 0.5904, 0.5264, 0.5475, 0.5264, 0.5475, 0.5666, 0.5904, 0.5711, 0.05742, 0.1722, 0.1393, 0.1722, 0.1393, 0.1453, 0.05742, 0.1537, 0.6369, 0.5264, 0.5904, 0.5264, 0.5904, 0.5711, 0.6369, 0.5738, 0.0001932, 0.1722, 0.05742, 0.1722, 0.05742, 0.1537, 0.0001932, 0.1627, 0.688, 0.5264, 0.6369, 0.5264, 0.6369, 0.5738, 0.688, 0.5748, 0.7547, 0.5264, 0.688, 0.5264, 0.688, 0.5748, 0.7547, 0.5738, 0.6884, 0.2703, 0.6868, 0.2238, 0.6962, 0.2225, 0.7069, 0.2678, 0.4273, 0.1722, 0.5096, 0.1722, 0.5096, 0.1247, 0.4273, 0.1275, 0.6899, 0.3131, 0.6884, 0.2703, 0.7069, 0.2678, 0.7167, 0.3096, 0.3335, 0.1722, 0.4273, 0.1722, 0.4273, 0.1275, 0.3335, 0.1319, 0.6912, 0.3507, 0.6899, 0.3131, 0.7167, 0.3096, 0.7253, 0.3461, 0.2347, 0.1722, 0.3335, 0.1722, 0.3335, 0.1319, 0.2347, 0.138, 0.7547, 0.5738, 0.688, 0.5748, 0.688, 0.6213, 0.7547, 0.6195, 0.7069, 0.2678, 0.6962, 0.2225, 0.7052, 0.2195, 0.7245, 0.2618, 0.4273, 0.1275, 0.5096, 0.1247, 0.5096, 0.07909, 0.4273, 0.08449, 0.7167, 0.3096, 0.7069, 0.2678, 0.7245, 0.2618, 0.7422, 0.3008, 0.3335, 0.1319, 0.4273, 0.1275, 0.4273, 0.08449, 0.3335, 0.09326, 0.7253, 0.3461, 0.7167, 0.3096, 0.7422, 0.3008, 0.7578, 0.335, 0.2347, 0.138, 0.3335, 0.1319, 0.3335, 0.09326, 0.2347, 0.1051, 0.5475, 0.5666, 0.51, 0.5606, 0.51, 0.5935, 0.5475, 0.6053, 0.1393, 0.1453, 0.2347, 0.138, 0.2347, 0.1051, 0.1393, 0.1194, 0.5904, 0.5711, 0.5475, 0.5666, 0.5475, 0.6053, 0.5904, 0.6141, 0.05742, 0.1537, 0.1393, 0.1453, 0.1393, 0.1194, 0.05742, 0.1358, 0.6369, 0.5738, 0.5904, 0.5711, 0.5904, 0.6141, 0.6369, 0.6195, 0.0001932, 0.1627, 0.05742, 0.1537, 0.05742, 0.1358, 0.0001932, 0.1537, 0.688, 0.5748, 0.6369, 0.5738, 0.6369, 0.6195, 0.688, 0.6213, 0.1393, 0.1194, 0.2347, 0.1051, 0.2347, 0.07475, 0.1393, 0.09563, 0.5904, 0.6141, 0.5475, 0.6053, 0.5475, 0.6409, 0.5904, 0.6537, 0.05742, 0.1358, 0.1393, 0.1194, 0.1393, 0.09563, 0.05742, 0.1194, 0.6369, 0.6195, 0.5904, 0.6141, 0.5904, 0.6537, 0.6369, 0.6615, 0.0001932, 0.1537, 0.05742, 0.1358, 0.05742, 0.1194, 0.0001932, 0.1453, 0.688, 0.6213, 0.6369, 0.6195, 0.6369, 0.6615, 0.688, 0.6642, 0.7547, 0.6195, 0.688, 0.6213, 0.688, 0.6642, 0.7547, 0.6615, 0.7245, 0.2618, 0.7052, 0.2195, 0.7134, 0.2147, 0.7406, 0.2525, 0.4273, 0.08449, 0.5096, 0.07909, 0.5096, 0.03705, 0.4273, 0.04489, 0.7422, 0.3008, 0.7245, 0.2618, 0.7406, 0.2525, 0.7656, 0.2873, 0.3335, 0.09326, 0.4273, 0.08449, 0.4273, 0.04489, 0.3335, 0.05762, 0.7578, 0.335, 0.7422, 0.3008, 0.7656, 0.2873, 0.7875, 0.3178, 0.2347, 0.1051, 0.3335, 0.09326, 0.3335, 0.05762, 0.2347, 0.07475, 0.5475, 0.6053, 0.51, 0.5935, 0.51, 0.6238, 0.5475, 0.6409, 0.4273, 0.04489, 0.5096, 0.03705, 0.5096, 0.0001931, 0.4273, 0.01017, 0.7656, 0.2873, 0.7406, 0.2525, 0.7545, 0.2402, 0.7859, 0.2695, 0.3335, 0.05762, 0.4273, 0.04489, 0.4273, 0.01017, 0.3335, 0.02637, 0.7875, 0.3178, 0.7656, 0.2873, 0.7859, 0.2695, 0.8133, 0.2951, 0.2347, 0.07475, 0.3335, 0.05762, 0.3335, 0.02637, 0.2347, 0.04818, 0.8055, 0.3429, 0.7875, 0.3178, 0.8133, 0.2951, 0.8359, 0.3162, 0.1393, 0.09563, 0.2347, 0.07475, 0.2347, 0.04818, 0.1393, 0.07475, 0.5904, 0.6537, 0.5475, 0.6409, 0.5475, 0.6722, 0.5904, 0.6884, 0.05742, 0.1194, 0.1393, 0.09563, 0.1393, 0.07475, 0.05742, 0.1051, 0.6369, 0.6615, 0.5904, 0.6537, 0.5904, 0.6884, 0.6369, 0.6984, 0.106, 0.808, 0.1318, 0.8466, 0.1462, 0.8348, 0.1133, 0.802, 0.688, 0.6642, 0.6369, 0.6615, 0.6369, 0.6984, 0.688, 0.7017, 0.7547, 0.6615, 0.688, 0.6642, 0.688, 0.7017, 0.7547, 0.6984, 0.7406, 0.2525, 0.7134, 0.2147, 0.7206, 0.2085, 0.7545, 0.2402, 0.05742, 0.1051, 0.1393, 0.07475, 0.1393, 0.09563, 0.05742, 0.1194, 0.6369, 0.6984, 0.5904, 0.6884, 0.5904, 0.6537, 0.6369, 0.6615, 0.1133, 0.802, 0.1462, 0.8348, 0.158, 0.8205, 0.1193, 0.7946, 0.688, 0.7017, 0.6369, 0.6984, 0.6369, 0.6615, 0.688, 0.6642, 0.7547, 0.6984, 0.688, 0.7017, 0.688, 0.6642, 0.7547, 0.6615, 0.7545, 0.2402, 0.7206, 0.2085, 0.7263, 0.2009, 0.7659, 0.2254, 0.4273, 0.01017, 0.5096, 0.0001931, 0.5096, 0.03705, 0.4273, 0.04489, 0.7859, 0.2695, 0.7545, 0.2402, 0.7659, 0.2254, 0.8023, 0.248, 0.3335, 0.02637, 0.4273, 0.01017, 0.4273, 0.04489, 0.3335, 0.05762, 0.8133, 0.2951, 0.7859, 0.2695, 0.8023, 0.248, 0.8342, 0.2678, 0.2347, 0.04818, 0.3335, 0.02637, 0.3335, 0.05762, 0.2347, 0.07475, 0.8359, 0.3162, 0.8133, 0.2951, 0.8342, 0.2678, 0.8604, 0.2841, 0.1393, 0.07475, 0.2347, 0.04818, 0.2347, 0.07475, 0.1393, 0.09563, 0.5904, 0.6884, 0.5475, 0.6722, 0.5475, 0.6409, 0.5904, 0.6537, 0.8023, 0.248, 0.7659, 0.2254, 0.7741, 0.2087, 0.8142, 0.2238, 0.3335, 0.05762, 0.4273, 0.04489, 0.4273, 0.08449, 0.3335, 0.09326, 0.8342, 0.2678, 0.8023, 0.248, 0.8142, 0.2238, 0.8494, 0.237, 0.2347, 0.07475, 0.3335, 0.05762, 0.3335, 0.09326, 0.2347, 0.1051, 0.5475, 0.6409, 0.51, 0.6238, 0.51, 0.5935, 0.5475, 0.6053, 0.1393, 0.09563, 0.2347, 0.07475, 0.2347, 0.1051, 0.1393, 0.1194, 0.5904, 0.6537, 0.5475, 0.6409, 0.5475, 0.6053, 0.5904, 0.6141, 0.05742, 0.1194, 0.1393, 0.09563, 0.1393, 0.1194, 0.05742, 0.1358, 0.6369, 0.6615, 0.5904, 0.6537, 0.5904, 0.6141, 0.6369, 0.6195, 0.0001932, 0.1453, 0.05742, 0.1194, 0.05742, 0.1358, 0.0001932, 0.1537, 0.688, 0.6642, 0.6369, 0.6615, 0.6369, 0.6195, 0.688, 0.6213, 0.7547, 0.6615, 0.688, 0.6642, 0.688, 0.6213, 0.7547, 0.6195, 0.7659, 0.2254, 0.7263, 0.2009, 0.7305, 0.1924, 0.7741, 0.2087, 0.4273, 0.04489, 0.5096, 0.03705, 0.5096, 0.07909, 0.4273, 0.08449, 0.6369, 0.6195, 0.5904, 0.6141, 0.5904, 0.5711, 0.6369, 0.5738, 0.0001932, 0.1537, 0.05742, 0.1358, 0.05742, 0.1537, 0.0001932, 0.1627, 0.688, 0.6213, 0.6369, 0.6195, 0.6369, 0.5738, 0.688, 0.5748, 0.7547, 0.6195, 0.688, 0.6213, 0.688, 0.5748, 0.7547, 0.5738, 0.7741, 0.2087, 0.7305, 0.1924, 0.7329, 0.1832, 0.7788, 0.1908, 0.4273, 0.08449, 0.5096, 0.07909, 0.5096, 0.1247, 0.4273, 0.1275, 0.8142, 0.2238, 0.7741, 0.2087, 0.7788, 0.1908, 0.8212, 0.1977, 0.3335, 0.09326, 0.4273, 0.08449, 0.4273, 0.1275, 0.3335, 0.1319, 0.8494, 0.237, 0.8142, 0.2238, 0.8212, 0.1977, 0.8582, 0.2038, 0.2347, 0.1051, 0.3335, 0.09326, 0.3335, 0.1319, 0.2347, 0.138, 0.5475, 0.6053, 0.51, 0.5935, 0.51, 0.5606, 0.5475, 0.5666, 0.1393, 0.1194, 0.2347, 0.1051, 0.2347, 0.138, 0.1393, 0.1453, 0.5904, 0.6141, 0.5475, 0.6053, 0.5475, 0.5666, 0.5904, 0.5711, 0.05742, 0.1358, 0.1393, 0.1194, 0.1393, 0.1453, 0.05742, 0.1537, 0.3335, 0.1319, 0.4273, 0.1275, 0.4273, 0.1722, 0.3335, 0.1722, 0.8582, 0.2038, 0.8212, 0.1977, 0.8229, 0.1707, 0.8604, 0.1694, 0.2347, 0.138, 0.3335, 0.1319, 0.3335, 0.1722, 0.2347, 0.1722, 0.5475, 0.5666, 0.51, 0.5606, 0.51, 0.5264, 0.5475, 0.5264, 0.1393, 0.1453, 0.2347, 0.138, 0.2347, 0.1722, 0.1393, 0.1722, 0.5904, 0.5711, 0.5475, 0.5666, 0.5475, 0.5264, 0.5904, 0.5264, 0.05742, 0.1537, 0.1393, 0.1453, 0.1393, 0.1722, 0.05742, 0.1722, 0.6369, 0.5738, 0.5904, 0.5711, 0.5904, 0.5264, 0.6369, 0.5264, 0.0001932, 0.1627, 0.05742, 0.1537, 0.05742, 0.1722, 0.0001932, 0.1722, 0.688, 0.5748, 0.6369, 0.5738, 0.6369, 0.5264, 0.688, 0.5264, 0.7547, 0.5738, 0.688, 0.5748, 0.688, 0.5264, 0.7547, 0.5264, 0.7788, 0.1908, 0.7329, 0.1832, 0.7335, 0.1738, 0.78, 0.1722, 0.4273, 0.1275, 0.5096, 0.1247, 0.5096, 0.1722, 0.4273, 0.1722, 0.8212, 0.1977, 0.7788, 0.1908, 0.78, 0.1722, 0.8229, 0.1707, 0.0001932, 0.1722, 0.05742, 0.1722, 0.05742, 0.1907, 0.0001932, 0.1816, 0.688, 0.5264, 0.6369, 0.5264, 0.6369, 0.4789, 0.688, 0.478, 0.7547, 0.5264, 0.688, 0.5264, 0.688, 0.478, 0.7547, 0.4789, 0.78, 0.1722, 0.7335, 0.1738, 0.7323, 0.1644, 0.7776, 0.1538, 0.4273, 0.1722, 0.5096, 0.1722, 0.5096, 0.2196, 0.4273, 0.2169, 0.8229, 0.1707, 0.78, 0.1722, 0.7776, 0.1538, 0.8193, 0.144, 0.3335, 0.1722, 0.4273, 0.1722, 0.4273, 0.2169, 0.3335, 0.2124, 0.8604, 0.1694, 0.8229, 0.1707, 0.8193, 0.144, 0.8559, 0.1354, 0.2347, 0.1722, 0.3335, 0.1722, 0.3335, 0.2124, 0.2347, 0.2064, 0.5475, 0.5264, 0.51, 0.5264, 0.51, 0.4922, 0.5475, 0.4862, 0.1393, 0.1722, 0.2347, 0.1722, 0.2347, 0.2064, 0.1393, 0.199, 0.5904, 0.5264, 0.5475, 0.5264, 0.5475, 0.4862, 0.5904, 0.4817, 0.05742, 0.1722, 0.1393, 0.1722, 0.1393, 0.199, 0.05742, 0.1907, 0.6369, 0.5264, 0.5904, 0.5264, 0.5904, 0.4817, 0.6369, 0.4789, 0.8559, 0.1354, 0.8193, 0.144, 0.8106, 0.1184, 0.8448, 0.1028, 0.2347, 0.2064, 0.3335, 0.2124, 0.3335, 0.2511, 0.2347, 0.2393, 0.5475, 0.4862, 0.51, 0.4922, 0.51, 0.4593, 0.5475, 0.4475, 0.1393, 0.199, 0.2347, 0.2064, 0.2347, 0.2393, 0.1393, 0.2249, 0.5904, 0.4817, 0.5475, 0.4862, 0.5475, 0.4475, 0.5904, 0.4387, 0.05742, 0.1907, 0.1393, 0.199, 0.1393, 0.2249, 0.05742, 0.2085, 0.6369, 0.4789, 0.5904, 0.4817, 0.5904, 0.4387, 0.6369, 0.4333, 0.0001932, 0.1816, 0.05742, 0.1907, 0.05742, 0.2085, 0.0001932, 0.1907, 0.688, 0.478, 0.6369, 0.4789, 0.6369, 0.4333, 0.688, 0.4315, 0.7547, 0.4789, 0.688, 0.478, 0.688, 0.4315, 0.7547, 0.4333, 0.7776, 0.1538, 0.7323, 0.1644, 0.7292, 0.1554, 0.7716, 0.1361, 0.4273, 0.2169, 0.5096, 0.2196, 0.5096, 0.2652, 0.4273, 0.2598, 0.8193, 0.144, 0.7776, 0.1538, 0.7716, 0.1361, 0.8106, 0.1184, 0.3335, 0.2124, 0.4273, 0.2169, 0.4273, 0.2598, 0.3335, 0.2511, 0.688, 0.4315, 0.6369, 0.4333, 0.6369, 0.3913, 0.688, 0.3886, 0.7547, 0.4333, 0.688, 0.4315, 0.688, 0.3886, 0.7547, 0.3913, 0.7716, 0.1361, 0.7292, 0.1554, 0.7245, 0.1472, 0.7623, 0.1201, 0.4273, 0.2598, 0.5096, 0.2652, 0.5096, 0.3073, 0.4273, 0.2994, 0.8106, 0.1184, 0.7716, 0.1361, 0.7623, 0.1201, 0.7971, 0.09503, 0.3335, 0.2511, 0.4273, 0.2598, 0.4273, 0.2994, 0.3335, 0.2867, 0.8448, 0.1028, 0.8106, 0.1184, 0.7971, 0.09503, 0.8276, 0.0731, 0.2347, 0.2393, 0.3335, 0.2511, 0.3335, 0.2867, 0.2347, 0.2696, 0.5475, 0.4475, 0.51, 0.4593, 0.51, 0.429, 0.5475, 0.4118, 0.1393, 0.2249, 0.2347, 0.2393, 0.2347, 0.2696, 0.1393, 0.2487, 0.5904, 0.4387, 0.5475, 0.4475, 0.5475, 0.4118, 0.5904, 0.3991, 0.05742, 0.2085, 0.1393, 0.2249, 0.1393, 0.2487, 0.05742, 0.2249, 0.6369, 0.4333, 0.5904, 0.4387, 0.5904, 0.3991, 0.6369, 0.3913, 0.0001932, 0.1907, 0.05742, 0.2085, 0.05742, 0.2249, 0.0001931, 0.199, 0.2347, 0.2696, 0.3335, 0.2867, 0.3335, 0.318, 0.2347, 0.2961, 0.8526, 0.0551, 0.8276, 0.0731, 0.8049, 0.04729, 0.8259, 0.02475, 0.1393, 0.2487, 0.2347, 0.2696, 0.2347, 0.2961, 0.1393, 0.2696, 0.5904, 0.3991, 0.5475, 0.4118, 0.5475, 0.3806, 0.5904, 0.3644, 0.05742, 0.2249, 0.1393, 0.2487, 0.1393, 0.2696, 0.05742, 0.2393, 0.6369, 0.3913, 0.5904, 0.3991, 0.5904, 0.3644, 0.6369, 0.3544, 0.1193, 0.7409, 0.158, 0.715, 0.1462, 0.7006, 0.1133, 0.7335, 0.688, 0.3886, 0.6369, 0.3913, 0.6369, 0.3544, 0.688, 0.3511, 0.7547, 0.3913, 0.688, 0.3886, 0.688, 0.3511, 0.7547, 0.3544, 0.7623, 0.1201, 0.7245, 0.1472, 0.7182, 0.1401, 0.75, 0.1061, 0.4273, 0.2994, 0.5096, 0.3073, 0.5096, 0.3441, 0.4273, 0.3342, 0.7971, 0.09503, 0.7623, 0.1201, 0.75, 0.1061, 0.7792, 0.07475, 0.3335, 0.2867, 0.4273, 0.2994, 0.4273, 0.3342, 0.3335, 0.318, 0.8276, 0.0731, 0.7971, 0.09503, 0.7792, 0.07475, 0.8049, 0.04729, 0.9998, 0.6984, 0.9331, 0.7017, 0.9331, 0.6642, 0.9998, 0.6615, 0.75, 0.1061, 0.7182, 0.1401, 0.7107, 0.1343, 0.7352, 0.09478, 0.08247, 0.6785, 0.0001931, 0.6885, 0.0001931, 0.6516, 0.08247, 0.6438, 0.7792, 0.07475, 0.75, 0.1061, 0.7352, 0.09478, 0.7578, 0.05834, 0.1762, 0.6623, 0.08247, 0.6785, 0.08247, 0.6438, 0.1762, 0.631, 0.8049, 0.04729, 0.7792, 0.07475, 0.7578, 0.05834, 0.7776, 0.0264, 0.2751, 0.6405, 0.1762, 0.6623, 0.1762, 0.631, 0.2751, 0.6139, 0.8259, 0.02475, 0.8049, 0.04729, 0.7776, 0.0264, 0.7938, 0.0001932, 0.3705, 0.6139, 0.2751, 0.6405, 0.2751, 0.6139, 0.3705, 0.593, 0.8355, 0.6884, 0.7927, 0.6722, 0.7927, 0.6409, 0.8355, 0.6537, 0.4523, 0.5836, 0.3705, 0.6139, 0.3705, 0.593, 0.4523, 0.5692, 0.882, 0.6984, 0.8355, 0.6884, 0.8355, 0.6537, 0.882, 0.6615, 0.1133, 0.7335, 0.1462, 0.7006, 0.1318, 0.6888, 0.106, 0.7275, 0.9331, 0.7017, 0.882, 0.6984, 0.882, 0.6615, 0.9331, 0.6642, 0.3705, 0.593, 0.2751, 0.6139, 0.2751, 0.5836, 0.3705, 0.5692, 0.8355, 0.6537, 0.7927, 0.6409, 0.7927, 0.6053, 0.8355, 0.6141, 0.4523, 0.5692, 0.3705, 0.593, 0.3705, 0.5692, 0.4523, 0.5528, 0.882, 0.6615, 0.8355, 0.6537, 0.8355, 0.6141, 0.882, 0.6195, 0.5096, 0.5434, 0.4523, 0.5692, 0.4523, 0.5528, 0.5096, 0.535, 0.9331, 0.6642, 0.882, 0.6615, 0.882, 0.6195, 0.9331, 0.6213, 0.9998, 0.6615, 0.9331, 0.6642, 0.9331, 0.6213, 0.9998, 0.6195, 0.7352, 0.09478, 0.7107, 0.1343, 0.7022, 0.1301, 0.7185, 0.08657, 0.08247, 0.6438, 0.0001931, 0.6516, 0.0001931, 0.6096, 0.08247, 0.6042, 0.7578, 0.05834, 0.7352, 0.09478, 0.7185, 0.08657, 0.7335, 0.04643, 0.1762, 0.631, 0.08247, 0.6438, 0.08247, 0.6042, 0.1762, 0.5954, 0.7776, 0.0264, 0.7578, 0.05834, 0.7335, 0.04643, 0.7467, 0.01124, 0.2751, 0.6139, 0.1762, 0.631, 0.1762, 0.5954, 0.2751, 0.5836, 0.7927, 0.6409, 0.7551, 0.6238, 0.7551, 0.5935, 0.7927, 0.6053, 0.7185, 0.08657, 0.7022, 0.1301, 0.693, 0.1277, 0.7005, 0.08178, 0.08247, 0.6042, 0.0001931, 0.6096, 0.0001931, 0.5639, 0.08247, 0.5612, 0.7335, 0.04643, 0.7185, 0.08657, 0.7005, 0.08178, 0.7075, 0.03948, 0.1762, 0.5954, 0.08247, 0.6042, 0.08247, 0.5612, 0.1762, 0.5567, 0.7467, 0.01124, 0.7335, 0.04643, 0.7075, 0.03948, 0.7135, 0.002394, 0.2751, 0.5836, 0.1762, 0.5954, 0.1762, 0.5567, 0.2751, 0.5507, 0.7927, 0.6053, 0.7551, 0.5935, 0.7551, 0.5606, 0.7927, 0.5666, 0.3705, 0.5692, 0.2751, 0.5836, 0.2751, 0.5507, 0.3705, 0.5434, 0.8355, 0.6141, 0.7927, 0.6053, 0.7927, 0.5666, 0.8355, 0.5711, 0.4523, 0.5528, 0.3705, 0.5692, 0.3705, 0.5434, 0.4523, 0.535, 0.882, 0.6195, 0.8355, 0.6141, 0.8355, 0.5711, 0.882, 0.5738, 0.5096, 0.535, 0.4523, 0.5528, 0.4523, 0.535, 0.5096, 0.5259, 0.9331, 0.6213, 0.882, 0.6195, 0.882, 0.5738, 0.9331, 0.5748, 0.9998, 0.6195, 0.9331, 0.6213, 0.9331, 0.5748, 0.9998, 0.5738, 0.8355, 0.5711, 0.7927, 0.5666, 0.7927, 0.5264, 0.8355, 0.5264, 0.4523, 0.535, 0.3705, 0.5434, 0.3705, 0.5165, 0.4523, 0.5165, 0.882, 0.5738, 0.8355, 0.5711, 0.8355, 0.5264, 0.882, 0.5264, 0.5096, 0.5259, 0.4523, 0.535, 0.4523, 0.5165, 0.5096, 0.5165, 0.9331, 0.5748, 0.882, 0.5738, 0.882, 0.5264, 0.9331, 0.5264, 0.9998, 0.5738, 0.9331, 0.5748, 0.9331, 0.5264, 0.9998, 0.5264, 0.7005, 0.08178, 0.693, 0.1277, 0.6835, 0.1271, 0.682, 0.08059, 0.08247, 0.5612, 0.0001931, 0.5639, 0.0001931, 0.5165, 0.08247, 0.5165, 0.7075, 0.03948, 0.7005, 0.08178, 0.682, 0.08059, 0.6805, 0.03775, 0.1762, 0.5567, 0.08247, 0.5612, 0.08247, 0.5165, 0.1762, 0.5165, 0.7135, 0.002394, 0.7075, 0.03948, 0.6805, 0.03775, 0.6792, 0.0001931, 0.2751, 0.5507, 0.1762, 0.5567, 0.1762, 0.5165, 0.2751, 0.5165, 0.7927, 0.5666, 0.7551, 0.5606, 0.7551, 0.5264, 0.7927, 0.5264, 0.3705, 0.5434, 0.2751, 0.5507, 0.2751, 0.5165, 0.3705, 0.5165, 0.08247, 0.5165, 0.0001931, 0.5165, 0.0001931, 0.469, 0.08247, 0.4718, 0.6805, 0.03775, 0.682, 0.08059, 0.6635, 0.08305, 0.6537, 0.04131, 0.1762, 0.5165, 0.08247, 0.5165, 0.08247, 0.4718, 0.1762, 0.4763, 0.6792, 0.0001931, 0.6805, 0.03775, 0.6537, 0.04131, 0.6451, 0.004727, 0.2751, 0.5165, 0.1762, 0.5165, 0.1762, 0.4763, 0.2751, 0.4823, 0.7927, 0.5264, 0.7551, 0.5264, 0.7551, 0.4922, 0.7927, 0.4862, 0.3705, 0.5165, 0.2751, 0.5165, 0.2751, 0.4823, 0.3705, 0.4896, 0.8355, 0.5264, 0.7927, 0.5264, 0.7927, 0.4862, 0.8355, 0.4817, 0.4523, 0.5165, 0.3705, 0.5165, 0.3705, 0.4896, 0.4523, 0.498, 0.882, 0.5264, 0.8355, 0.5264, 0.8355, 0.4817, 0.882, 0.4789, 0.5096, 0.5165, 0.4523, 0.5165, 0.4523, 0.498, 0.5096, 0.5071, 0.9331, 0.5264, 0.882, 0.5264, 0.882, 0.4789, 0.9331, 0.478, 0.9998, 0.5264, 0.9331, 0.5264, 0.9331, 0.478, 0.9998, 0.4789, 0.682, 0.08059, 0.6835, 0.1271, 0.6741, 0.1283, 0.6635, 0.08305, 0.4523, 0.498, 0.3705, 0.4896, 0.3705, 0.4638, 0.4523, 0.4802, 0.882, 0.4789, 0.8355, 0.4817, 0.8355, 0.4387, 0.882, 0.4333, 0.5096, 0.5071, 0.4523, 0.498, 0.4523, 0.4802, 0.5096, 0.498, 0.9331, 0.478, 0.882, 0.4789, 0.882, 0.4333, 0.9331, 0.4315, 0.9998, 0.4789, 0.9331, 0.478, 0.9331, 0.4315, 0.9998, 0.4333, 0.6635, 0.08305, 0.6741, 0.1283, 0.6652, 0.1314, 0.6459, 0.08905, 0.08247, 0.4718, 0.0001931, 0.469, 0.0001931, 0.4234, 0.08247, 0.4288, 0.6537, 0.04131, 0.6635, 0.08305, 0.6459, 0.08905, 0.6282, 0.05003, 0.1762, 0.4763, 0.08247, 0.4718, 0.08247, 0.4288, 0.1762, 0.4376, 0.6451, 0.004727, 0.6537, 0.04131, 0.6282, 0.05003, 0.6126, 0.01582, 0.2751, 0.4823, 0.1762, 0.4763, 0.1762, 0.4376, 0.2751, 0.4494, 0.7927, 0.4862, 0.7551, 0.4922, 0.7551, 0.4593, 0.7927, 0.4475, 0.3705, 0.4896, 0.2751, 0.4823, 0.2751, 0.4494, 0.3705, 0.4638, 0.8355, 0.4817, 0.7927, 0.4862, 0.7927, 0.4475, 0.8355, 0.4387, 0.6282, 0.05003, 0.6459, 0.08905, 0.6298, 0.09837, 0.6048, 0.06356, 0.1762, 0.4376, 0.08247, 0.4288, 0.08247, 0.3892, 0.1762, 0.4019, 0.6126, 0.01582, 0.6282, 0.05003, 0.6048, 0.06356, 0.5829, 0.03305, 0.2751, 0.4494, 0.1762, 0.4376, 0.1762, 0.4019, 0.2751, 0.4191, 0.7927, 0.4475, 0.7551, 0.4593, 0.7551, 0.429, 0.7927, 0.4118, 0.3705, 0.4638, 0.2751, 0.4494, 0.2751, 0.4191, 0.3705, 0.44, 0.8355, 0.4387, 0.7927, 0.4475, 0.7927, 0.4118, 0.8355, 0.3991, 0.4523, 0.4802, 0.3705, 0.4638, 0.3705, 0.44, 0.4523, 0.4638, 0.882, 0.4333, 0.8355, 0.4387, 0.8355, 0.3991, 0.882, 0.3913, 0.5096, 0.498, 0.4523, 0.4802, 0.4523, 0.4638, 0.5096, 0.4896, 0.9331, 0.4315, 0.882, 0.4333, 0.882, 0.3913, 0.9331, 0.3886, 0.9998, 0.4333, 0.9331, 0.4315, 0.9331, 0.3886, 0.9998, 0.3913, 0.6459, 0.08905, 0.6652, 0.1314, 0.657, 0.1361, 0.6298, 0.09837, 0.08247, 0.4288, 0.0001931, 0.4234, 0.0001931, 0.3814, 0.08247, 0.3892, 0.882, 0.3913, 0.8355, 0.3991, 0.8355, 0.3644, 0.882, 0.3544, 0.05222, 0.7275, 0.02637, 0.6888, 0.01199, 0.7006, 0.04489, 0.7335, 0.9331, 0.3886, 0.882, 0.3913, 0.882, 0.3544, 0.9331, 0.3511, 0.9998, 0.3913, 0.9331, 0.3886, 0.9331, 0.3511, 0.9998, 0.3544, 0.6298, 0.09837, 0.657, 0.1361, 0.6498, 0.1424, 0.6159, 0.1107, 0.08247, 0.3892, 0.0001931, 0.3814, 0.0001931, 0.3445, 0.08247, 0.3545, 0.6048, 0.06356, 0.6298, 0.09837, 0.6159, 0.1107, 0.5845, 0.0814, 0.1762, 0.4019, 0.08247, 0.3892, 0.08247, 0.3545, 0.1762, 0.3707, 0.5829, 0.03305, 0.6048, 0.06356, 0.5845, 0.0814, 0.5571, 0.05575, 0.2751, 0.4191, 0.1762, 0.4019, 0.1762, 0.3707, 0.2751, 0.3925, 0.5649, 0.008007, 0.5829, 0.03305, 0.5571, 0.05575, 0.5345, 0.0347, 0.3705, 0.44, 0.2751, 0.4191, 0.2751, 0.3925, 0.3705, 0.4191, 0.8355, 0.3991, 0.7927, 0.4118, 0.7927, 0.3806, 0.8355, 0.3644, 0.4523, 0.4638, 0.3705, 0.44, 0.3705, 0.4191, 0.4523, 0.4494, 0.1762, 0.3707, 0.08247, 0.3545, 0.08247, 0.3892, 0.1762, 0.4019, 0.5571, 0.05575, 0.5845, 0.0814, 0.5681, 0.1028, 0.5362, 0.08305, 0.2751, 0.3925, 0.1762, 0.3707, 0.1762, 0.4019, 0.2751, 0.4191, 0.5345, 0.0347, 0.5571, 0.05575, 0.5362, 0.08305, 0.51, 0.0668, 0.3705, 0.4191, 0.2751, 0.3925, 0.2751, 0.4191, 0.3705, 0.44, 0.8355, 0.3644, 0.7927, 0.3806, 0.7927, 0.4118, 0.8355, 0.3991, 0.4523, 0.4494, 0.3705, 0.4191, 0.3705, 0.44, 0.4523, 0.4638, 0.882, 0.3544, 0.8355, 0.3644, 0.8355, 0.3991, 0.882, 0.3913, 0.04489, 0.7335, 0.01199, 0.7006, 0.0001932, 0.715, 0.03887, 0.7409, 0.9331, 0.3511, 0.882, 0.3544, 0.882, 0.3913, 0.9331, 0.3886, 0.9998, 0.3544, 0.9331, 0.3511, 0.9331, 0.3886, 0.9998, 0.3913, 0.6159, 0.1107, 0.6498, 0.1424, 0.6441, 0.1499, 0.6045, 0.1254, 0.08247, 0.3545, 0.0001931, 0.3445, 0.0001931, 0.3814, 0.08247, 0.3892, 0.5845, 0.0814, 0.6159, 0.1107, 0.6045, 0.1254, 0.5681, 0.1028, 0.5096, 0.4896, 0.4523, 0.4638, 0.4523, 0.4802, 0.5096, 0.498, 0.9331, 0.3886, 0.882, 0.3913, 0.882, 0.4333, 0.9331, 0.4315, 0.9998, 0.3913, 0.9331, 0.3886, 0.9331, 0.4315, 0.9998, 0.4333, 0.6045, 0.1254, 0.6441, 0.1499, 0.6399, 0.1585, 0.5963, 0.1421, 0.08247, 0.3892, 0.0001931, 0.3814, 0.0001931, 0.4234, 0.08247, 0.4288, 0.5681, 0.1028, 0.6045, 0.1254, 0.5963, 0.1421, 0.5562, 0.1271, 0.1762, 0.4019, 0.08247, 0.3892, 0.08247, 0.4288, 0.1762, 0.4376, 0.5362, 0.08305, 0.5681, 0.1028, 0.5562, 0.1271, 0.521, 0.1139, 0.2751, 0.4191, 0.1762, 0.4019, 0.1762, 0.4376, 0.2751, 0.4494, 0.7927, 0.4118, 0.7551, 0.429, 0.7551, 0.4593, 0.7927, 0.4475, 0.3705, 0.44, 0.2751, 0.4191, 0.2751, 0.4494, 0.3705, 0.4638, 0.8355, 0.3991, 0.7927, 0.4118, 0.7927, 0.4475, 0.8355, 0.4387, 0.4523, 0.4638, 0.3705, 0.44, 0.3705, 0.4638, 0.4523, 0.4802, 0.882, 0.3913, 0.8355, 0.3991, 0.8355, 0.4387, 0.882, 0.4333, 0.2751, 0.4494, 0.1762, 0.4376, 0.1762, 0.4763, 0.2751, 0.4823, 0.7927, 0.4475, 0.7551, 0.4593, 0.7551, 0.4922, 0.7927, 0.4862, 0.3705, 0.4638, 0.2751, 0.4494, 0.2751, 0.4823, 0.3705, 0.4896, 0.8355, 0.4387, 0.7927, 0.4475, 0.7927, 0.4862, 0.8355, 0.4817, 0.4523, 0.4802, 0.3705, 0.4638, 0.3705, 0.4896, 0.4523, 0.498, 0.882, 0.4333, 0.8355, 0.4387, 0.8355, 0.4817, 0.882, 0.4789, 0.5096, 0.498, 0.4523, 0.4802, 0.4523, 0.498, 0.5096, 0.5071, 0.9331, 0.4315, 0.882, 0.4333, 0.882, 0.4789, 0.9331, 0.478, 0.9998, 0.4333, 0.9331, 0.4315, 0.9331, 0.478, 0.9998, 0.4789, 0.5963, 0.1421, 0.6399, 0.1585, 0.6375, 0.1676, 0.5916, 0.1601, 0.08247, 0.4288, 0.0001931, 0.4234, 0.0001931, 0.469, 0.08247, 0.4718, 0.5562, 0.1271, 0.5963, 0.1421, 0.5916, 0.1601, 0.5492, 0.1532, 0.1762, 0.4376, 0.08247, 0.4288, 0.08247, 0.4718, 0.1762, 0.4763, 0.521, 0.1139, 0.5562, 0.1271, 0.5492, 0.1532, 0.5122, 0.1471, 0.6369, 0.1771, 0.6852, 0.1754, 0.6381, 0.1865, 0.07909, 0.7677, 0.03072, 0.7677, 0.03165, 0.7772, 0.6381, 0.1865, 0.6852, 0.1754, 0.6412, 0.1955, 0.07909, 0.7677, 0.03165, 0.7772, 0.0344, 0.7863, 0.6412, 0.1955, 0.6852, 0.1754, 0.6459, 0.2037, 0.07909, 0.7677, 0.0344, 0.7863, 0.03887, 0.7946, 0.6459, 0.2037, 0.6852, 0.1754, 0.6522, 0.2108, 0.07909, 0.7677, 0.03887, 0.7946, 0.04489, 0.802, 0.6522, 0.2108, 0.6852, 0.1754, 0.6597, 0.2165, 0.07909, 0.7677, 0.04489, 0.802, 0.05222, 0.808, 0.6597, 0.2165, 0.6852, 0.1754, 0.6682, 0.2207, 0.07909, 0.7677, 0.05222, 0.808, 0.06058, 0.8124, 0.6682, 0.2207, 0.6852, 0.1754, 0.6774, 0.2232, 0.07909, 0.7677, 0.06058, 0.8124, 0.06966, 0.8152, 0.6774, 0.2232, 0.6852, 0.1754, 0.6868, 0.2238, 0.07909, 0.7677, 0.06966, 0.8152, 0.07909, 0.8161, 0.6868, 0.2238, 0.6852, 0.1754, 0.6962, 0.2225, 0.07909, 0.7677, 0.07909, 0.8161, 0.08853, 0.8152, 0.6962, 0.2225, 0.6852, 0.1754, 0.7052, 0.2195, 0.07909, 0.7677, 0.08853, 0.8152, 0.09761, 0.8124, 0.7052, 0.2195, 0.6852, 0.1754, 0.7134, 0.2147, 0.07909, 0.7677, 0.09761, 0.8124, 0.106, 0.808, 0.7134, 0.2147, 0.6852, 0.1754, 0.7206, 0.2085, 0.07909, 0.7677, 0.106, 0.808, 0.1133, 0.802, 0.7206, 0.2085, 0.6852, 0.1754, 0.7263, 0.2009, 0.07909, 0.7677, 0.1133, 0.802, 0.1193, 0.7946, 0.7263, 0.2009, 0.6852, 0.1754, 0.7305, 0.1924, 0.07909, 0.7677, 0.1193, 0.7946, 0.1238, 0.7863, 0.7305, 0.1924, 0.6852, 0.1754, 0.7329, 0.1832, 0.07909, 0.7677, 0.1238, 0.7863, 0.1265, 0.7772, 0.7329, 0.1832, 0.6852, 0.1754, 0.7335, 0.1738, 0.07909, 0.7677, 0.1265, 0.7772, 0.1275, 0.7677, 0.7335, 0.1738, 0.6852, 0.1754, 0.7323, 0.1644, 0.07909, 0.7677, 0.1275, 0.7677, 0.1265, 0.7583, 0.7323, 0.1644, 0.6852, 0.1754, 0.7292, 0.1554, 0.07909, 0.7677, 0.1265, 0.7583, 0.1238, 0.7492, 0.7292, 0.1554, 0.6852, 0.1754, 0.7245, 0.1472, 0.07909, 0.7677, 0.1238, 0.7492, 0.1193, 0.7409, 0.7245, 0.1472, 0.6852, 0.1754, 0.7182, 0.1401, 0.07909, 0.7677, 0.1193, 0.7409, 0.1133, 0.7335, 0.07909, 0.7677, 0.1133, 0.7335, 0.106, 0.7275, 0.7182, 0.1401, 0.6852, 0.1754, 0.7107, 0.1343, 0.7107, 0.1343, 0.6852, 0.1754, 0.7022, 0.1301, 0.07909, 0.7677, 0.106, 0.7275, 0.09761, 0.7231, 0.7022, 0.1301, 0.6852, 0.1754, 0.693, 0.1277, 0.07909, 0.7677, 0.09761, 0.7231, 0.08853, 0.7203, 0.693, 0.1277, 0.6852, 0.1754, 0.6835, 0.1271, 0.07909, 0.7677, 0.08853, 0.7203, 0.07909, 0.7194, 0.6835, 0.1271, 0.6852, 0.1754, 0.6741, 0.1283, 0.07909, 0.7677, 0.07909, 0.7194, 0.06966, 0.7203, 0.6741, 0.1283, 0.6852, 0.1754, 0.6652, 0.1314, 0.07909, 0.7677, 0.06966, 0.7203, 0.06058, 0.7231, 0.6652, 0.1314, 0.6852, 0.1754, 0.657, 0.1361, 0.07909, 0.7677, 0.06058, 0.7231, 0.05222, 0.7275, 0.657, 0.1361, 0.6852, 0.1754, 0.6498, 0.1424, 0.07909, 0.7677, 0.05222, 0.7275, 0.04489, 0.7335, 0.6498, 0.1424, 0.6852, 0.1754, 0.6441, 0.1499, 0.07909, 0.7677, 0.04489, 0.7335, 0.03887, 0.7409, 0.6441, 0.1499, 0.6852, 0.1754, 0.6399, 0.1585, 0.07909, 0.7677, 0.03887, 0.7409, 0.0344, 0.7492, 0.6399, 0.1585, 0.6852, 0.1754, 0.6375, 0.1676, 0.07909, 0.7677, 0.0344, 0.7492, 0.03165, 0.7583, 0.6375, 0.1676, 0.6852, 0.1754, 0.6369, 0.1771, 0.07909, 0.7677, 0.03165, 0.7583, 0.03072, 0.7677, 0.9998, 0.4789, 0.9331, 0.478, 0.9331, 0.5264, 0.9998, 0.5264, 0.5916, 0.1601, 0.6375, 0.1676, 0.6369, 0.1771, 0.5904, 0.1787, 0.08247, 0.4718, 0.0001931, 0.469, 0.0001931, 0.5165, 0.08247, 0.5165, 0.5492, 0.1532, 0.5916, 0.1601, 0.5904, 0.1787, 0.5475, 0.1801, 0.1762, 0.4763, 0.08247, 0.4718, 0.08247, 0.5165, 0.1762, 0.5165, 0.5122, 0.1471, 0.5492, 0.1532, 0.5475, 0.1801, 0.51, 0.1814, 0.2751, 0.4823, 0.1762, 0.4763, 0.1762, 0.5165, 0.2751, 0.5165, 0.7927, 0.4862, 0.7551, 0.4922, 0.7551, 0.5264, 0.7927, 0.5264, 0.3705, 0.4896, 0.2751, 0.4823, 0.2751, 0.5165, 0.3705, 0.5165, 0.8355, 0.4817, 0.7927, 0.4862, 0.7927, 0.5264, 0.8355, 0.5264, 0.4523, 0.498, 0.3705, 0.4896, 0.3705, 0.5165, 0.4523, 0.5165, 0.882, 0.4789, 0.8355, 0.4817, 0.8355, 0.5264, 0.882, 0.5264, 0.5096, 0.5071, 0.4523, 0.498, 0.4523, 0.5165, 0.5096, 0.5165, 0.9331, 0.478, 0.882, 0.4789, 0.882, 0.5264, 0.9331, 0.5264])
me_sphere.materials.append(mat_material_001)
me_sphere.materials.append(mat_material_002)
me_sphere.use_remesh_preserve_volume = False
me_sphere.use_remesh_preserve_attributes = False
me_sphere.use_mirror_vertex_groups = False
me_sphere.update()

# ---- objects
ob_torus = bpy.data.objects.new('Torus', me_torus)
ob_sphere = bpy.data.objects.new('Sphere', me_sphere)

# ---- transforms, parenting, visibility, modifiers, constraints
ob_torus.location = (0.0, 0.0, 0.1856)
ob_torus.lineart.crease_threshold = 0.0
ob_sphere.location = (0.0, 0.0, -0.2698)
ob_sphere.scale = (0.5146, 0.5146, 0.5146)
ob_sphere.lineart.crease_threshold = 0.0

# ---- collection membership
col_collection_1.objects.link(ob_torus)
col_collection_1.objects.link(ob_sphere)

# ---- scene / render settings (as saved in the file)
scene.frame_start = 1; scene.frame_end = 250; scene.frame_set(1)
scene.render.engine = 'BLENDER_EEVEE_NEXT'
scene.render.resolution_percentage = 50
scene.render.dither_intensity = 0.0
scene.cycles.use_denoising = False
scene.cycles.samples = 10
scene.cycles.sampling_pattern = 'TABULATED_SOBOL'
scene.cycles.light_sampling_threshold = 0.0
scene.cycles.use_adaptive_sampling = False
scene.cycles.use_light_tree = False
scene.cycles.blur_glossy = 0.0
scene.cycles.pixel_filter_type = 'GAUSSIAN'
scene.cycles.sample_clamp_indirect = 0.0
scene.view_settings.view_transform = 'Standard'
bpy.context.view_layer.update()

# ---- added for rendering (the .blend has no active camera and no usable light): camera, sun
cam_auto = bpy.data.cameras.new('AutoCamera')
cam_auto.lens = 50.0
cam_auto.sensor_width = 36.0
cam_auto.clip_end = 1000.0
ob_auto_camera = bpy.data.objects.new('AutoCamera', cam_auto)
scene.collection.objects.link(ob_auto_camera)
ob_auto_camera.location = (2.85547, -3.41808, 3.15887)
ob_auto_camera.rotation_euler = (1.09748, -7.21219e-08, 0.694738)
scene.camera = ob_auto_camera
light_auto_sun = bpy.data.lights.new('AutoSun', 'SUN')
light_auto_sun.energy = 3.0
light_auto_sun.angle = 0.0523599
ob_auto_sun = bpy.data.objects.new('AutoSun', light_auto_sun)
scene.collection.objects.link(ob_auto_sun)
ob_auto_sun.rotation_euler = (0.872665, 0.174533, 0.523599)
bpy.context.view_layer.update()
